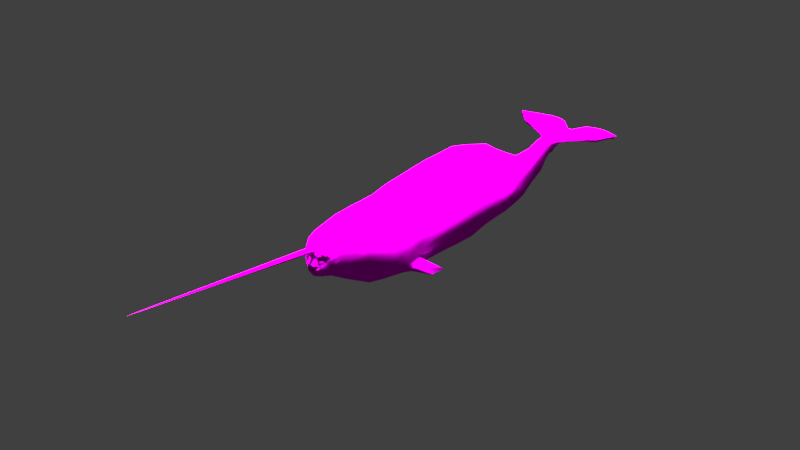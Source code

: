 # Source: narwhal_women_colored.blend  (saved by Blender 2.79.0; exported with 4.5.12 LTS)
import bpy
from mathutils import Matrix  # noqa: F401  (used for matrix-valued properties, if any)

bpy.ops.wm.read_factory_settings(use_empty=True)
scene = bpy.context.scene
scene.name = 'Scene'

# ---- collections
col_collection_3 = bpy.data.collections.new('Collection 3'); scene.collection.children.link(col_collection_3)
col_collection_6 = bpy.data.collections.new('Collection 6'); scene.collection.children.link(col_collection_6)

# ---- images (referenced by path relative to the original .blend; pixels are not part of the script)
import os
ASSET_DIR = os.environ.get("B2B_ASSET_DIR", "")  # directory of the original .blend (textures are referenced by path, not embedded)
HERE = os.path.dirname(os.path.abspath(__file__))  # packed textures are extracted next to this script under _unpacked/

def load_image(name, relpath, width, height, colorspace="sRGB"):
    """Load a texture the original file referenced (path relative to the .blend, or extracted next to this script)."""
    p = next((c for c in (os.path.join(HERE, relpath), os.path.join(ASSET_DIR, relpath)) if relpath and os.path.exists(c)), "")
    if p:
        img = bpy.data.images.load(p, check_existing=True)
        img.name = name
    else:  # same state as the original file: an image datablock whose file is absent (Cycles renders it pink)
        img = bpy.data.images.new(name, width, height)
        img.source = "FILE"
        img.filepath = "//" + (relpath or name)
    img.colorspace_settings.name = colorspace
    return img
img_narwhal_eyes_uv_colored_png = load_image('narwhal_eyes_uv_colored.png', 'narwhal_eyes_uv_colored.png', 1024, 1024, 'sRGB')
img_narwhal_full_body_color_uv_png = load_image('narwhal_full_body_COLOR_uv.png', 'narwhal_full_body_COLOR_uv.png', 1024, 1024, 'sRGB')

# ---- materials (node trees are filled in below, after node groups)
mat_material_001 = bpy.data.materials.new('Material.001')
mat_material_001.alpha_threshold = 0.0
mat_material_001.roughness = 0.5
mat_narwhal_face = bpy.data.materials.new('narwhal_face')
mat_narwhal_face.alpha_threshold = 0.0
mat_narwhal_face.roughness = 0.5

# ---- material node trees
mat_material_001.use_nodes = True; mat_material_001.node_tree.nodes.clear()
_N = mat_material_001.node_tree.nodes; _L = mat_material_001.node_tree.links
n0 = _N.new('ShaderNodeOutputMaterial'); n0.name = 'Material Output'; n0.location = (300, 300)
n1 = _N.new('ShaderNodeBsdfDiffuse'); n1.name = 'Diffuse BSDF'; n1.location = (10, 300)
n2 = _N.new('ShaderNodeTexImage'); n2.name = 'Image Texture'; n2.location = (-156, 293)
n2.width = 140
n2.image = img_narwhal_eyes_uv_colored_png
_L.new(n1.outputs[0], n0.inputs[0])
_L.new(n2.outputs[0], n1.inputs[0])
n0.is_active_output = True
mat_narwhal_face.use_nodes = True; mat_narwhal_face.node_tree.nodes.clear()
_N = mat_narwhal_face.node_tree.nodes; _L = mat_narwhal_face.node_tree.links
n0 = _N.new('ShaderNodeOutputMaterial'); n0.name = 'Material Output'; n0.location = (300, 300)
n1 = _N.new('ShaderNodeTexImage'); n1.name = 'Image Texture'; n1.location = (-171, 361)
n1.width = 140
n1.image = img_narwhal_full_body_color_uv_png
n2 = _N.new('ShaderNodeBsdfDiffuse'); n2.name = 'Diffuse BSDF'; n2.location = (68, 329)
_L.new(n1.outputs[0], n2.inputs[0])
_L.new(n2.outputs[0], n0.inputs[0])
n0.is_active_output = True

# ---- world
world_world = bpy.data.worlds.new('World'); scene.world = world_world
world_world.color = (0.05088, 0.05088, 0.05088)
world_world.use_sun_shadow = False
world_world.sun_shadow_jitter_overblur = 0.0
world_world.cycles.sampling_method = 'MANUAL'

# ---- lights
light_sun = bpy.data.lights.new('Sun', 'SUN')
light_sun.transmission_factor = 0.0
light_sun.angle = 0.4616
light_sun.energy = 30.7
light_sun.shadow_buffer_clip_start = 0.5
light_sun.shadow_soft_size = 0.235
light_sun.shadow_cascade_max_distance = 1000.0

# ---- meshes
me_plane_001 = bpy.data.meshes.new('Plane.001')
me_plane_001.from_pydata([(5.702, -49.21, -47.55), (5.518, -47.28, -47.48), (6.448, -46.46, -48.1), (6.337, -49.23, -47.5), (6.469, -48.31, -47.32), (6.546, -47.31, -47.4), (6.538, -46.6, -47.69), (6.929, -49.31, -47.59), (7.427, -48.45, -47.47), (7.504, -47.44, -47.55), (7.13, -46.68, -47.79), (7.251, -49.43, -47.79), (7.949, -48.63, -47.8), (8.025, -47.63, -47.88), (7.452, -46.8, -47.99), (7.181, -49.53, -48.03), (7.835, -48.8, -48.18), (7.912, -47.8, -48.26), (7.382, -46.9, -48.22), (6.2, -49.71, -47.85), (6.745, -49.59, -48.21), (7.13, -48.89, -48.47), (7.207, -47.89, -48.55), (6.946, -46.96, -48.4), (6.11, -49.57, -48.26), (6.102, -48.86, -48.55), (6.179, -47.86, -48.63), (6.311, -46.94, -48.45), (5.518, -49.49, -48.16), (5.144, -48.73, -48.4), (5.221, -47.72, -48.48), (5.719, -46.86, -48.36), (5.196, -49.37, -47.96), (4.623, -48.54, -48.07), (4.7, -47.54, -48.15), (5.397, -46.74, -48.16), (5.266, -49.27, -47.72), (4.736, -48.37, -47.69), (4.813, -47.37, -47.77), (5.467, -46.64, -47.92), (5.441, -48.28, -47.4), (5.903, -46.58, -47.74)], [], [(40, 0, 3, 4), (2, 41, 6), (1, 40, 4, 5), (0, 19, 3), (41, 1, 5, 6), (6, 5, 9, 10), (4, 3, 7, 8), (2, 6, 10), (5, 4, 8, 9), (3, 19, 7), (10, 9, 13, 14), (8, 7, 11, 12), (2, 10, 14), (9, 8, 12, 13), (7, 19, 11), (14, 13, 17, 18), (12, 11, 15, 16), (2, 14, 18), (13, 12, 16, 17), (11, 19, 15), (18, 17, 22, 23), (16, 15, 20, 21), (2, 18, 23), (17, 16, 21, 22), (15, 19, 20), (23, 22, 26, 27), (21, 20, 24, 25), (2, 23, 27), (22, 21, 25, 26), (20, 19, 24), (27, 26, 30, 31), (25, 24, 28, 29), (2, 27, 31), (26, 25, 29, 30), (24, 19, 28), (31, 30, 34, 35), (29, 28, 32, 33), (2, 31, 35), (30, 29, 33, 34), (28, 19, 32), (35, 34, 38, 39), (33, 32, 36, 37), (2, 35, 39), (34, 33, 37, 38), (32, 19, 36), (39, 38, 1, 41), (37, 36, 0, 40), (2, 39, 41), (38, 37, 40, 1), (36, 19, 0)])
me_plane_001.polygons.foreach_set('use_smooth', [True] * 50)
_uv = me_plane_001.uv_layers.new(name='face_uv')
_uv.uv.foreach_set('vector', [0.1855, 0.7563, 0.07461, 0.7423, 0.08677, 0.6652, 0.1927, 0.6335, 0.505, 0.7385, 0.428, 0.7496, 0.418, 0.671, 0.3157, 0.7596, 0.1855, 0.7563, 0.1927, 0.6335, 0.3116, 0.6363, 0.07461, 0.7423, 0.0001005, 0.7283, 0.08677, 0.6652, 0.428, 0.7496, 0.3157, 0.7596, 0.3116, 0.6363, 0.418, 0.671, 0.418, 0.671, 0.3116, 0.6363, 0.3114, 0.554, 0.4219, 0.6166, 0.1927, 0.6335, 0.08677, 0.6652, 0.08419, 0.6116, 0.1924, 0.5513, 0.505, 0.7385, 0.418, 0.671, 0.4219, 0.6166, 0.3116, 0.6363, 0.1927, 0.6335, 0.1924, 0.5513, 0.3114, 0.554, 0.08677, 0.6652, 0.0001005, 0.7283, 0.08419, 0.6116, 0.4219, 0.6166, 0.3114, 0.554, 0.3256, 0.5001, 0.4482, 0.5918, 0.1924, 0.5513, 0.08419, 0.6116, 0.06014, 0.5895, 0.1757, 0.5001, 0.505, 0.7385, 0.4219, 0.6166, 0.4482, 0.5918, 0.3114, 0.554, 0.1924, 0.5513, 0.1757, 0.5001, 0.3256, 0.5001, 0.08419, 0.6116, 0.0001005, 0.7283, 0.06014, 0.5895, 0.4601, 0.3966, 0.3293, 0.4999, 0.321, 0.3954, 0.4386, 0.334, 0.1642, 0.499, 0.03608, 0.3872, 0.06059, 0.3257, 0.1758, 0.3919, 0.505, 0.2385, 0.4601, 0.3966, 0.4386, 0.334, 0.3293, 0.4999, 0.1642, 0.499, 0.1758, 0.3919, 0.321, 0.3954, 0.03608, 0.3872, 0.0001005, 0.2283, 0.06059, 0.3257, 0.4386, 0.334, 0.321, 0.3954, 0.3157, 0.2596, 0.428, 0.2496, 0.1758, 0.3919, 0.06059, 0.3257, 0.07461, 0.2423, 0.1855, 0.2563, 0.505, 0.2385, 0.4386, 0.334, 0.428, 0.2496, 0.321, 0.3954, 0.1758, 0.3919, 0.1855, 0.2563, 0.3157, 0.2596, 0.06059, 0.3257, 0.0001005, 0.2283, 0.07461, 0.2423, 0.428, 0.2496, 0.3157, 0.2596, 0.3116, 0.1363, 0.418, 0.171, 0.1855, 0.2563, 0.07461, 0.2423, 0.08677, 0.1652, 0.1927, 0.1335, 0.505, 0.2385, 0.428, 0.2496, 0.418, 0.171, 0.3157, 0.2596, 0.1855, 0.2563, 0.1927, 0.1335, 0.3116, 0.1363, 0.07461, 0.2423, 0.0001005, 0.2283, 0.08677, 0.1652, 0.418, 0.171, 0.3116, 0.1363, 0.3114, 0.05399, 0.4219, 0.1166, 0.1927, 0.1335, 0.08677, 0.1652, 0.08419, 0.1116, 0.1924, 0.05127, 0.505, 0.2385, 0.418, 0.171, 0.4219, 0.1166, 0.3116, 0.1363, 0.1927, 0.1335, 0.1924, 0.05127, 0.3114, 0.05399, 0.08677, 0.1652, 0.0001005, 0.2283, 0.08419, 0.1116, 0.4219, 0.1166, 0.3114, 0.05399, 0.3256, 0.0001008, 0.4482, 0.09183, 0.1924, 0.05127, 0.08419, 0.1116, 0.06014, 0.08948, 0.1757, 0.0001005, 0.505, 0.2385, 0.4219, 0.1166, 0.4482, 0.09183, 0.3114, 0.05399, 0.1924, 0.05127, 0.1757, 0.0001005, 0.3256, 0.0001008, 0.08419, 0.1116, 0.0001005, 0.2283, 0.06014, 0.08948, 0.4601, 0.8966, 0.3293, 0.9999, 0.321, 0.8954, 0.4386, 0.834, 0.1642, 0.999, 0.03608, 0.8872, 0.0606, 0.8257, 0.1758, 0.8919, 0.505, 0.7385, 0.4601, 0.8966, 0.4386, 0.834, 0.3293, 0.9999, 0.1642, 0.999, 0.1758, 0.8919, 0.321, 0.8954, 0.03608, 0.8872, 0.0001005, 0.7283, 0.0606, 0.8257, 0.4386, 0.834, 0.321, 0.8954, 0.3157, 0.7596, 0.428, 0.7496, 0.1758, 0.8919, 0.0606, 0.8257, 0.07461, 0.7423, 0.1855, 0.7563, 0.505, 0.7385, 0.4386, 0.834, 0.428, 0.7496, 0.321, 0.8954, 0.1758, 0.8919, 0.1855, 0.7563, 0.3157, 0.7596, 0.0606, 0.8257, 0.0001005, 0.7283, 0.07461, 0.7423])
_uv.active_render = True
_uv = me_plane_001.uv_layers.new(name='UVMap')
_uv.uv.foreach_set('vector', [0.0, 0.0, 0.0, 0.0, 0.0, 0.0, 0.0, 0.0, 0.0, 0.0, 0.0, 0.0, 0.0, 0.0, 0.0, 0.0, 0.0, 0.0, 0.0, 0.0, 0.0, 0.0, 0.0, 0.0, 0.0, 0.0, 0.0, 0.0, 0.0, 0.0, 0.0, 0.0, 0.0, 0.0, 0.0, 0.0, 0.0, 0.0, 0.0, 0.0, 0.0, 0.0, 0.0, 0.0, 0.0, 0.0, 0.0, 0.0, 0.0, 0.0, 0.0, 0.0, 0.0, 0.0, 0.0, 0.0, 0.0, 0.0, 0.0, 0.0, 0.0, 0.0, 0.0, 0.0, 0.0, 0.0, 0.0, 0.0, 0.0, 0.0, 0.0, 0.0, 0.0, 0.0, 0.0, 0.0, 0.0, 0.0, 0.0, 0.0, 0.0, 0.0, 0.0, 0.0, 0.0, 0.0, 0.0, 0.0, 0.0, 0.0, 0.0, 0.0, 0.0, 0.0, 0.0, 0.0, 0.0, 0.0, 0.0, 0.0, 0.0, 0.0, 0.0, 0.0, 0.0, 0.0, 0.0, 0.0, 0.0, 0.0, 0.0, 0.0, 0.0, 0.0, 0.0, 0.0, 0.0, 0.0, 0.0, 0.0, 0.0, 0.0, 0.0, 0.0, 0.0, 0.0, 0.0, 0.0, 0.0, 0.0, 0.0, 0.0, 0.0, 0.0, 0.0, 0.0, 0.0, 0.0, 0.0, 0.0, 0.0, 0.0, 0.0, 0.0, 0.0, 0.0, 0.0, 0.0, 0.0, 0.0, 0.0, 0.0, 0.0, 0.0, 0.0, 0.0, 0.0, 0.0, 0.0, 0.0, 0.0, 0.0, 0.0, 0.0, 0.0, 0.0, 0.0, 0.0, 0.0, 0.0, 0.0, 0.0, 0.0, 0.0, 0.0, 0.0, 0.0, 0.0, 0.0, 0.0, 0.0, 0.0, 0.0, 0.0, 0.0, 0.0, 0.0, 0.0, 0.0, 0.0, 0.0, 0.0, 0.0, 0.0, 0.0, 0.0, 0.0, 0.0, 0.0, 0.0, 0.0, 0.0, 0.0, 0.0, 0.0, 0.0, 0.0, 0.0, 0.0, 0.0, 0.0, 0.0, 0.0, 0.0, 0.0, 0.0, 0.0, 0.0, 0.0, 0.0, 0.0, 0.0, 0.0, 0.0, 0.0, 0.0, 0.0, 0.0, 0.0, 0.0, 0.0, 0.0, 0.0, 0.0, 0.0, 0.0, 0.0, 0.0, 0.0, 0.0, 0.0, 0.0, 0.0, 0.0, 0.0, 0.0, 0.0, 0.0, 0.0, 0.0, 0.0, 0.0, 0.0, 0.0, 0.0, 0.0, 0.0, 0.0, 0.0, 0.0, 0.0, 0.0, 0.0, 0.0, 0.0, 0.0, 0.0, 0.0, 0.0, 0.0, 0.0, 0.0, 0.0, 0.0, 0.0, 0.0, 0.0, 0.0, 0.0, 0.0, 0.0, 0.0, 0.0, 0.0, 0.0, 0.0, 0.0, 0.0, 0.0, 0.0, 0.0, 0.0, 0.0, 0.0, 0.0, 0.0, 0.0, 0.0, 0.0, 0.0, 0.0, 0.0, 0.0, 0.0, 0.0, 0.0, 0.0, 0.0, 0.0, 0.0, 0.0, 0.0, 0.0, 0.0, 0.0, 0.0, 0.0, 0.0, 0.0, 0.0, 0.0, 0.0, 0.0, 0.0, 0.0, 0.0, 0.0, 0.0, 0.0, 0.0, 0.0, 0.0, 0.0, 0.0, 0.0, 0.0, 0.0, 0.0, 0.0, 0.0, 0.0, 0.0, 0.0, 0.0, 0.0, 0.0, 0.0, 0.0, 0.0, 0.0, 0.0, 0.0, 0.0, 0.0, 0.0, 0.0, 0.0, 0.0, 0.0, 0.0])
me_plane_001.materials.append(mat_material_001)
me_plane_001.use_remesh_preserve_volume = False
me_plane_001.use_remesh_preserve_attributes = False
me_plane_001.use_mirror_vertex_groups = False
me_plane_001.update()
me_plane = bpy.data.meshes.new('Plane')
me_plane.from_pydata([(19.8, 16.35, 16.1), (0.0, -22.72, -50.2), (0.0, -38.88, -106.5), (0.0, 31.03, 2.741), (0.0, -13.2, 55.34), (0.0, 3.991, 55.33), (0.0, -9.632, 45.4), (0.0, 21.52, 45.88), (0.0, -8.477, 38.89), (0.0, 26.14, 39.51), (0.0, -14.1, 34.45), (0.0, 27.74, 34.93), (0.0, -23.7, 27.45), (0.0, 30.3, 28.05), (0.0, -32.22, 22.08), (0.0, -36.16, 16.2), (0.0, 30.97, 16.14), (0.0, -38.7, 9.681), (0.0, 31.35, 9.552), (0.0, -40.39, -2.752), (0.0, 31.45, -2.991), (0.0, -35.77, -21.63), (0.0, 29.34, -18.65), (0.0, -34.7, -26.1), (0.0, 29.05, -23.87), (0.0, -33.02, -29.68), (0.0, 26.04, -29.67), (0.0, -34.49, -37.23), (0.0, 14.74, -37.69), (0.0, -29.54, -46.16), (0.0, 1.585, -46.37), (0.0, -4.182, -50.82), (0.0, -10.83, -51.76), (0.0, -16.1, -50.58), (0.0, 0.4221, -47.44), (0.0, -25.23, -49.34), (0.0, -14.63, -50.73), (0.0, -1.337, -49.71), (0.0, -5.385, -51.04), (0.0, -7.707, -51.23), (0.0, -6.447, -51.01), (0.0, -7.028, -51.1), (0.0, -1.483, -50.24), (0.0, -1.865, -50.58), (0.0, -2.986, -50.78), (0.0, -11.55, -51.66), (0.0, -10.35, -51.69), (0.0, -5.297, -50.92), (0.0, -4.753, -50.81), (0.0, -7.927, -51.25), (0.0, -9.325, -51.09), (0.0, -17.25, -50.71), (0.0, -39.56, 2.78), (0.0, -18.64, -50.59), (1.808, -21.95, -50.06), (9.85, -33.75, -16.68), (0.0, -38.61, -16.82), (3.989, -36.94, -16.78), (25.93, 6.872, -15.44), (19.77, 15.77, -15.18), (14.2, 25.08, 2.767), (19.6, 13.98, 2.713), (7.214, -38.71, 2.796), (26.37, -0.2315, 2.865), (12.97, -34.2, 2.784), (25.12, -7.857, 2.848), (16.44, -30.08, 2.775), (22.98, -14.96, 2.857), (18.97, -23.55, 2.808), (25.04, 7.345, 2.77), (1.688, -12.89, 55.33), (3.165, -12.53, 55.33), (4.008, -11.16, 55.33), (3.504, -2.298, 55.32), (4.892, -7.556, 55.32), (4.879, -5.603, 55.32), (4.66, -9.734, 55.33), (2.859, 2.275, 55.32), (3.455, -0.7554, 55.32), (4.131, -2.658, 55.32), (1.824, -7.596, 45.56), (3.622, -6.273, 45.72), (4.809, -4.116, 45.82), (5.961, 7.26, 45.85), (6.642, -1.537, 45.99), (6.566, 1.037, 45.98), (6.059, -2.818, 45.85), (3.262, 18.66, 45.92), (4.736, 11.83, 45.84), (6.744, 4.067, 46.05), (3.437, -7.118, 39.06), (5.9, -4.83, 39.22), (6.979, -2.893, 39.04), (7.956, 11.86, 39.59), (8.977, 1.698, 39.54), (8.874, 4.948, 39.69), (8.209, 0.05768, 39.38), (6.289, 23.35, 39.68), (7.722, 15.47, 39.57), (8.664, 7.426, 39.65), (4.74, -12.14, 34.68), (7.916, -9.833, 34.69), (9.031, -6.237, 34.46), (10.56, 13.65, 35.09), (10.23, 1.853, 34.97), (10.48, 5.254, 35.03), (9.599, -2.385, 34.6), (8.522, 23.59, 35.18), (10.24, 17.52, 35.16), (10.67, 9.324, 35.06), (5.87, -21.39, 27.69), (8.896, -18.4, 27.66), (11.99, -14.51, 27.68), (16.35, 10.44, 28.33), (14.4, -3.446, 28.17), (15.29, 1.358, 28.19), (13.2, -9.434, 27.87), (10.14, 24.78, 28.32), (14.51, 17.56, 28.35), (16.61, 6.877, 28.28), (7.23, -29.69, 22.25), (11.28, -26.39, 22.11), (13.63, -21.95, 22.06), (19.78, 9.951, 22.93), (17.35, -8.527, 22.64), (19.17, -2.865, 22.66), (15.22, -15.78, 22.27), (11.3, 24.23, 22.84), (16.69, 18.19, 23.2), (20.92, 3.787, 22.75), (7.255, -34.59, 16.22), (12.61, -30.73, 16.1), (15.94, -26.34, 16.02), (23.21, 8.793, 16.06), (20.11, -11.78, 16.13), (22.26, -5.685, 16.08), (17.76, -19.72, 16.06), (13.03, 23.87, 16.14), (23.9, 1.214, 16.06), (8.419, -38.16, 9.72), (13.25, -33.28, 9.638), (17.13, -29.03, 9.584), (23.89, 8.082, 9.583), (22.84, -13.81, 9.654), (24.78, -6.931, 9.595), (19.43, -22.37, 9.605), (13.51, 26.3, 9.594), (19.58, 15.04, 9.623), (25.7, 0.4149, 9.588), (6.254, -39.36, -2.725), (11.73, -35.41, -2.72), (14.68, -31.46, -2.734), (25.35, 8.124, -3.0), (22.24, -16.62, -2.847), (24.73, -9.64, -2.898), (17.47, -25.07, -2.765), (14.24, 24.0, -3.065), (20.2, 16.67, -3.034), (26.93, -1.874, -2.917), (3.079, -33.42, -21.52), (8.311, -30.9, -21.59), (15.34, -27.24, -21.6), (24.09, 7.229, -20.24), (24.08, -14.41, -21.14), (25.42, -7.955, -20.9), (18.54, -21.62, -21.38), (11.06, 24.77, -18.93), (17.8, 16.46, -19.67), (26.18, 0.3061, -20.5), (2.332, -32.51, -26.03), (9.144, -30.03, -25.94), (16.21, -26.46, -25.82), (25.25, 8.744, -24.65), (24.1, -13.92, -25.4), (25.47, -8.118, -25.2), (19.68, -20.95, -25.64), (7.543, 25.08, -24.02), (19.92, 17.47, -24.35), (26.6, -1.039, -24.95), (2.187, -32.69, -29.68), (8.553, -30.49, -29.67), (15.08, -27.26, -29.67), (23.59, 3.898, -29.67), (21.21, -15.55, -29.69), (22.28, -10.12, -29.68), (17.95, -22.13, -29.68), (12.58, 19.2, -29.7), (21.25, 9.382, -29.69), (24.05, -3.87, -29.67), (1.92, -33.09, -37.25), (7.238, -31.23, -37.29), (12.05, -28.61, -37.38), (19.88, -8.201, -37.88), (17.73, -19.41, -37.64), (19.58, -15.69, -37.75), (15.63, -24.01, -37.54), (11.22, 6.514, -38.07), (19.11, -1.746, -37.98), (20.44, -12.93, -37.81), (5.198, -28.45, -46.15), (7.264, -28.37, -46.06), (9.568, -26.44, -45.93), (12.98, -7.445, -45.3), (8.592, -2.768, -45.47), (12.67, -17.17, -45.11), (4.127, -7.767, -51.0), (3.619, -7.073, -50.96), (4.083, -7.926, -50.89), (4.725, -6.362, -50.42), (4.87, -6.324, -50.41), (4.272, -6.747, -50.71), (1.902, -19.46, -50.53), (7.84, -8.608, -50.08), (12.16, -11.21, -46.84), (9.771, -10.76, -49.21), (12.03, -11.64, -47.61), (5.28, -7.375, -50.43), (5.455, -7.421, -50.41), (4.841, -7.03, -50.62), (12.89, -15.25, -45.05), (10.07, -11.25, -48.54), (8.774, -9.335, -49.91), (6.699, -7.838, -50.12), (9.023, -15.82, -49.18), (8.966, -15.58, -49.08), (4.954, 0.7316, -46.15), (11.79, -17.82, -47.36), (11.3, -20.53, -47.72), (10.81, -17.35, -48.79), (11.49, -16.35, -48.33), (9.744, -15.4, -49.27), (9.73, -15.68, -49.39), (7.911, -15.22, -49.48), (7.904, -15.18, -49.48), (8.66, -15.3, -49.42), (8.716, -15.19, -49.4), (4.31, -15.28, -50.6), (8.919, -15.38, -49.0), (9.09, -16.11, -49.3), (9.047, -14.7, -48.96), (6.232, -16.86, -50.4), (8.072, -17.02, -49.84), (8.723, -13.14, -49.6), (5.812, -12.88, -50.42), (4.547, -14.06, -50.57), (5.076, -16.46, -50.83), (5.264, -4.514, -50.24), (6.915, -5.862, -49.89), (8.174, -7.358, -49.88), (6.739, -9.385, -50.29), (3.262, -10.74, -51.67), (4.362, -10.49, -50.91), (4.75, -9.664, -50.44), (3.468, -15.98, -50.48), (5.186, -14.98, -50.28), (4.782, -14.98, -50.51), (2.971, -16.08, -50.51), (5.621, -0.05657, -47.29), (11.61, -23.08, -45.65), (12.19, -19.84, -45.35), (12.68, -12.02, -45.08), (12.37, -13.98, -46.93), (12.2, -15.6, -47.06), (11.87, -15.49, -48.34), (9.473, -23.7, -48.19), (7.526, -24.89, -48.92), (4.473, -25.1, -49.28), (2.339, -20.74, -50.35), (9.34, -19.13, -49.14), (7.859, -19.61, -49.85), (5.62, -20.09, -50.15), (6.151, -2.529, -48.84), (8.387, -4.499, -47.31), (12.0, -7.634, -47.26), (12.13, -14.25, -48.11), (7.898, -15.14, -49.48), (9.755, -15.17, -49.17), (8.778, -15.04, -49.39), (5.736, -7.206, -50.27), (5.056, -7.579, -50.65), (3.97, -5.558, -50.77), (3.407, -7.886, -51.16), (4.118, -7.083, -50.88), (5.022, -6.971, -50.54), (3.522, -6.522, -50.88), (3.121, -7.063, -51.05), (8.466, -3.436, -46.81), (11.94, -7.429, -46.78), (6.54, -2.423, -49.44), (8.636, -4.928, -47.75), (10.06, -7.665, -47.86), (6.327, -2.95, -49.89), (7.664, -4.894, -48.71), (9.507, -7.536, -48.78), (5.774, -3.64, -50.17), (7.34, -5.482, -49.64), (9.016, -7.478, -49.62), (7.854, -10.25, -50.06), (6.054, -15.85, -50.11), (7.206, -15.85, -49.88), (7.919, -15.28, -49.48), (7.877, -15.0, -49.49), (5.092, -14.66, -50.3), (5.317, -15.24, -50.24), (6.152, -14.12, -50.08), (7.288, -14.28, -49.8), (6.077, -17.55, -50.31), (5.966, -16.06, -50.22), (8.388, -17.08, -49.97), (7.471, -16.16, -49.91), (9.715, -16.38, -49.58), (8.532, -15.42, -49.46), (9.86, -14.39, -49.14), (8.786, -14.76, -49.43), (9.308, -11.58, -49.76), (7.729, -13.7, -49.88), (4.962, -11.94, -50.29), (6.141, -13.82, -50.27), (5.022, -15.79, -50.35), (4.878, -14.53, -50.41), (3.735, -17.31, -50.46), (2.923, -17.29, -50.65), (3.384, -14.46, -50.36), (3.004, -14.52, -50.56), (3.961, -11.68, -50.71), (4.212, -9.854, -50.87), (4.796, -11.12, -50.35), (3.214, -11.46, -51.49), (3.272, -10.26, -51.5), (4.023, -5.444, -50.76), (4.713, -5.127, -50.32), (6.444, -6.362, -50.1), (5.962, -7.241, -50.25), (7.155, -7.267, -50.03), (6.134, -8.827, -50.4), (5.079, -7.713, -50.68), (4.662, -9.262, -50.53), (3.487, -7.983, -51.16), (3.098, -9.268, -50.99), (0.0, -13.52, 56.98), (4.344, -2.784, 56.93), (3.674, -0.3635, 56.96), (3.011, 2.068, 56.95), (4.923, -9.811, 56.98), (6.98, -5.393, 57.15), (6.756, -7.481, 57.19), (3.892, -2.048, 56.94), (4.225, -11.33, 56.97), (3.323, -12.81, 56.97), (1.232, -13.19, 56.99), (0.0, 16.5, 50.77), (3.187, 13.03, 50.77), (3.962, 6.787, 50.78), (4.186, 4.846, 50.76), (4.785, 1.274, 50.76), (5.396, -2.399, 50.74), (4.83, -5.797, 50.71), (4.539, -7.618, 50.7), (3.808, -9.268, 50.66), (3.123, -10.05, 50.65), (2.212, -11.17, 50.65), (0.0, -11.96, 50.64), (0.0, 3.712, 56.95), (14.92, -7.5, 60.14), (0.0, 8.298, 53.77), (2.478, 5.932, 53.81), (3.17, 1.715, 53.81), (3.287, -0.4384, 53.83), (3.935, -1.434, 53.86), (4.603, -4.779, 53.86), (3.855, -7.207, 54.26), (4.135, -9.492, 53.82), (3.421, -11.07, 53.87), (2.595, -12.34, 53.87), (1.74, -12.96, 53.85), (0.0, -13.44, 53.82), (0.0, -13.42, 60.11), (7.17, -6.287, 60.13), (3.559, -5.103, 60.13), (15.29, -10.95, 60.2), (22.01, -8.808, 60.13), (22.05, -9.974, 60.13), (9.871, -7.131, 60.25), (9.212, -11.79, 60.41), (5.426, -12.56, 60.05), (1.699, -13.4, 60.22), (0.0, -4.243, 60.13), (9.936, -10.79, 58.82), (13.67, -8.616, 58.78), (0.0, -14.07, 58.82), (1.705, -13.14, 58.82), (9.15, -6.183, 58.79), (7.893, -5.801, 58.8), (6.808, -4.929, 58.81), (13.78, -7.534, 58.8), (3.974, -3.732, 58.82), (0.0, -2.817, 58.8), (5.246, -12.27, 58.82), (6.424, -11.77, 58.82), (25.11, -8.197, 62.32), (0.0, -12.82, 62.34), (11.44, -5.582, 62.32), (7.06, -5.176, 62.3), (24.77, -12.1, 62.4), (35.53, -9.645, 62.3), (36.2, -13.47, 62.41), (18.14, -7.407, 62.31), (14.45, -11.98, 62.6), (7.003, -12.26, 62.34), (2.612, -12.73, 62.29), (0.0, -3.546, 62.32), (35.94, -12.03, 65.42), (0.0, -6.875, 66.14), (17.43, -6.26, 65.54), (8.115, -3.043, 65.01), (33.76, -12.71, 65.89), (45.45, -12.6, 65.79), (45.25, -14.76, 66.15), (26.8, -9.805, 65.55), (23.33, -10.57, 66.17), (9.942, -8.491, 66.09), (2.674, -7.553, 66.11), (0.0, -5.836, 65.91), (24.02, -16.24, -16.14), (23.95, 16.75, -22.79), (27.82, 19.88, -14.49), (27.21, 13.37, -22.3), (26.23, 13.53, -17.49), (33.13, 21.74, -13.53), (35.83, 20.53, -14.11), (33.04, 20.91, -18.64), (35.51, 19.09, -19.15), (26.18, -9.549, -15.94), (18.41, -24.02, -16.39), (27.88, -1.557, -15.7), (0.0, 29.64, -14.79), (12.89, 23.62, -14.95), (15.14, -30.0, -16.57), (0.0, 29.74, 22.5), (14.96, -19.62, -41.5), (0.0, -32.01, -41.69), (13.62, -23.55, -41.59), (10.81, -27.52, -41.65), (16.13, -16.43, -41.43), (2.477, 7.736, -41.92), (3.559, -30.77, -41.7), (16.66, -14.09, -41.43), (9.906, 1.873, -41.77), (16.05, -4.596, -41.64), (7.251, -29.8, -41.68), (16.28, -10.11, -41.48), (34.95, -9.546, 68.31), (0.0, -7.634, 68.41), (20.35, -7.535, 68.37), (3.628, -6.02, 68.45), (32.09, -10.34, 68.38), (42.2, -8.774, 68.34), (45.58, -12.07, 68.92), (27.8, -9.028, 68.31), (23.69, -10.05, 68.4), (11.27, -8.485, 68.39), (1.862, -7.394, 68.65), (0.0, -7.12, 68.14), (28.62, -9.35, 72.54), (19.55, -8.1, 72.83), (13.91, -7.218, 71.71), (26.85, -9.843, 72.59), (33.13, -8.87, 71.71), (33.18, -10.21, 71.73), (24.18, -9.028, 72.82), (23.12, -9.663, 72.87), (17.7, -9.362, 72.85), (10.87, -9.548, 71.68)], [], [(267, 54, 266, 270), (0, 133, 123, 128), (127, 137, 0, 128), (142, 133, 0, 147), (0, 137, 146, 147), (53, 1, 54, 267, 211), (54, 1, 2), (267, 54, 2), (211, 267, 2), (53, 211, 2), (53, 2, 1), (164, 163, 423, 432), (161, 160, 55, 437), (168, 164, 432, 434), (165, 161, 437, 433), (166, 167, 59, 436), (160, 159, 57, 55), (22, 166, 436, 435), (167, 162, 58, 59), (158, 154, 65, 63), (151, 150, 64, 66), (154, 153, 67, 65), (364, 365, 77, 5), (365, 366, 78, 77), (367, 73, 78, 366), (368, 79, 73, 367), (368, 369, 75, 79), (369, 370, 74, 75), (370, 371, 76, 74), (371, 372, 72, 76), (372, 373, 71, 72), (373, 374, 70, 71), (374, 375, 4, 70), (150, 149, 62, 64), (159, 21, 56, 57), (186, 187, 177, 176), (155, 151, 66, 68), (153, 155, 68, 67), (149, 19, 52, 62), (152, 158, 63, 69), (20, 156, 60, 3), (74, 76, 343, 345), (78, 73, 346, 341), (77, 78, 341, 342), (71, 70, 349, 348), (79, 75, 344, 340), (76, 72, 347, 343), (98, 93, 83, 88), (90, 8, 6, 80), (93, 99, 89, 83), (94, 96, 86, 84), (95, 94, 84, 85), (92, 91, 81, 82), (99, 95, 85, 89), (96, 92, 82, 86), (97, 98, 88, 87), (91, 90, 80, 81), (9, 97, 87, 7), (107, 108, 98, 97), (101, 100, 90, 91), (11, 107, 97, 9), (108, 103, 93, 98), (100, 10, 8, 90), (103, 109, 99, 93), (104, 106, 96, 94), (105, 104, 94, 95), (102, 101, 91, 92), (109, 105, 95, 99), (106, 102, 92, 96), (114, 116, 106, 104), (115, 114, 104, 105), (112, 111, 101, 102), (119, 115, 105, 109), (116, 112, 102, 106), (117, 118, 108, 107), (111, 110, 100, 101), (13, 117, 107, 11), (118, 113, 103, 108), (110, 12, 10, 100), (113, 119, 109, 103), (128, 123, 113, 118), (120, 14, 12, 110), (123, 129, 119, 113), (124, 126, 116, 114), (125, 124, 114, 115), (122, 121, 111, 112), (129, 125, 115, 119), (126, 122, 112, 116), (127, 128, 118, 117), (121, 120, 110, 111), (134, 136, 126, 124), (135, 134, 124, 125), (132, 131, 121, 122), (138, 135, 125, 129), (136, 132, 122, 126), (131, 130, 120, 121), (130, 15, 14, 120), (133, 138, 129, 123), (18, 146, 137, 16), (139, 17, 15, 130), (142, 148, 138, 133), (143, 145, 136, 134), (144, 143, 134, 135), (141, 140, 131, 132), (148, 144, 135, 138), (145, 141, 132, 136), (140, 139, 130, 131), (68, 66, 141, 145), (60, 61, 147, 146), (64, 62, 139, 140), (3, 60, 146, 18), (61, 69, 142, 147), (62, 52, 17, 139), (69, 63, 148, 142), (67, 68, 145, 143), (65, 67, 143, 144), (66, 64, 140, 141), (63, 65, 144, 148), (58, 434, 158, 152), (423, 433, 155, 153), (432, 423, 153, 154), (437, 55, 150, 151), (434, 432, 154, 158), (433, 437, 151, 155), (436, 59, 157, 156), (55, 57, 149, 150), (435, 436, 156, 20), (59, 58, 152, 157), (57, 56, 19, 149), (24, 176, 166, 22), (156, 157, 61, 60), (169, 23, 21, 159), (172, 178, 168, 162), (173, 175, 165, 163), (174, 173, 163, 164), (171, 170, 160, 161), (178, 174, 164, 168), (175, 171, 161, 165), (176, 177, 167, 166), (170, 169, 159, 160), (180, 179, 169, 170), (26, 186, 176, 24), (187, 182, 172, 177), (179, 25, 23, 169), (182, 188, 178, 172), (183, 185, 175, 173), (184, 183, 173, 174), (181, 180, 170, 171), (188, 184, 174, 178), (185, 181, 171, 175), (157, 152, 69, 61), (28, 196, 186, 26), (197, 192, 182, 187), (192, 198, 188, 182), (193, 195, 185, 183), (198, 194, 184, 188), (189, 27, 25, 179), (191, 190, 180, 181), (195, 191, 181, 185), (190, 189, 179, 180), (196, 197, 187, 186), (194, 193, 183, 184), (444, 447, 196, 28), (439, 441, 195, 193), (443, 439, 193, 194), (450, 446, 198, 192), (442, 449, 190, 191), (441, 442, 191, 195), (447, 448, 197, 196), (448, 450, 192, 197), (445, 440, 27, 189), (449, 445, 189, 190), (28, 30, 225, 444), (446, 443, 194, 198), (227, 264, 201, 258), (205, 206, 285, 281), (279, 205, 207, 335), (279, 282, 206, 205), (332, 333, 331, 209), (329, 209, 331, 330), (209, 208, 278, 332), (210, 283, 278, 208), (211, 321, 51, 53), (320, 321, 211, 267), (335, 334, 222, 217), (296, 221, 214, 293), (249, 212, 222, 334), (287, 273, 215, 213), (279, 335, 217, 216), (282, 279, 216, 218), (290, 220, 215, 273), (314, 312, 220, 214), (297, 221, 212, 249), (233, 232, 234, 235), (275, 233, 235, 277), (224, 235, 234, 223), (237, 277, 235, 224), (230, 231, 228, 229), (276, 230, 229, 263), (226, 229, 228, 227), (262, 263, 229, 226), (213, 261, 219, 260), (286, 287, 202, 203), (230, 224, 223, 231), (276, 237, 224, 230), (322, 253, 236, 244), (322, 244, 243, 316), (316, 243, 242, 314), (314, 242, 239, 312), (310, 238, 241, 308), (320, 306, 240, 245), (231, 223, 238, 310), (312, 239, 237, 276), (308, 241, 240, 306), (255, 236, 245, 318), (253, 256, 321, 320), (236, 253, 320, 245), (336, 252, 249, 334), (328, 46, 32, 250), (333, 248, 247, 331), (331, 247, 246, 330), (328, 250, 251, 325), (221, 296, 248, 212), (294, 44, 31, 246), (324, 326, 252, 251), (256, 323, 36, 33), (51, 321, 256, 33), (303, 254, 255, 318), (34, 257, 225, 30), (287, 213, 260, 202), (37, 271, 257, 34), (265, 266, 199, 200), (262, 226, 259, 204), (274, 263, 262, 261), (227, 228, 268, 264), (263, 274, 312, 276), (231, 310, 268, 228), (264, 265, 200, 201), (199, 266, 35, 29), (226, 227, 258, 259), (54, 1, 35, 266), (257, 286, 203, 225), (269, 270, 266, 265), (268, 269, 265, 264), (323, 327, 45, 36), (241, 309, 307, 240), (310, 308, 269, 268), (306, 320, 267, 270), (308, 306, 270, 269), (251, 252, 336, 325), (214, 220, 290, 293), (220, 312, 274, 215), (288, 289, 272, 271), (42, 288, 271, 37), (289, 290, 273, 272), (239, 313, 277, 237), (223, 234, 311, 238), (301, 275, 277, 313), (338, 50, 46, 328), (336, 338, 328, 325), (329, 47, 38, 280), (207, 205, 281, 337), (218, 216, 278, 283), (280, 284, 210, 208), (329, 280, 208, 209), (216, 217, 332, 278), (280, 38, 40, 284), (49, 337, 281, 39), (272, 273, 287, 286), (261, 262, 204, 219), (272, 286, 257, 271), (213, 215, 274, 261), (292, 293, 290, 289), (43, 291, 288, 42), (291, 292, 289, 288), (294, 295, 292, 291), (295, 296, 293, 292), (44, 294, 291, 43), (314, 297, 326, 316), (246, 31, 48, 330), (212, 248, 333, 222), (250, 327, 324, 251), (247, 295, 294, 246), (248, 296, 295, 247), (324, 322, 316, 326), (317, 319, 302, 304), (307, 309, 299, 298), (318, 307, 298, 303), (313, 315, 305, 301), (309, 311, 300, 299), (315, 317, 304, 305), (245, 240, 307, 318), (221, 297, 314, 214), (319, 255, 254, 302), (238, 311, 309, 241), (232, 300, 311, 234), (242, 315, 313, 239), (243, 317, 315, 242), (244, 319, 317, 243), (244, 236, 255, 319), (322, 323, 256, 253), (324, 327, 323, 322), (250, 32, 45, 327), (338, 337, 49, 50), (252, 326, 297, 249), (329, 330, 48, 47), (217, 222, 333, 332), (207, 336, 334, 335), (337, 338, 336, 207), (39, 281, 285, 41), (70, 4, 339, 349), (73, 79, 340, 346), (75, 74, 345, 344), (72, 71, 348, 347), (5, 77, 342, 362), (80, 6, 361, 360), (81, 80, 360, 359), (82, 81, 359, 358), (86, 82, 358, 357), (84, 86, 357, 356), (85, 84, 356, 355), (89, 85, 355, 354), (89, 354, 353, 83), (83, 353, 352, 88), (87, 88, 352, 351), (7, 87, 351, 350), (360, 361, 375, 374), (359, 360, 374, 373), (358, 359, 373, 372), (357, 358, 372, 371), (356, 357, 371, 370), (355, 356, 370, 369), (354, 355, 369, 368), (354, 368, 367, 353), (353, 367, 366, 352), (351, 352, 366, 365), (350, 351, 365, 364), (388, 387, 379, 381), (390, 389, 376, 385), (392, 391, 363, 382), (393, 392, 382, 377), (391, 394, 380, 363), (396, 395, 378, 386), (398, 397, 384, 383), (394, 388, 381, 380), (387, 398, 383, 379), (395, 393, 377, 378), (397, 390, 385, 384), (348, 349, 390, 397), (342, 341, 393, 395), (343, 347, 398, 387), (344, 345, 388, 394), (347, 348, 397, 398), (362, 342, 395, 396), (340, 344, 394, 391), (341, 346, 392, 393), (346, 340, 391, 392), (349, 339, 389, 390), (345, 343, 387, 388), (384, 385, 409, 408), (378, 377, 401, 402), (382, 363, 399, 406), (363, 380, 404, 399), (379, 383, 407, 403), (383, 384, 408, 407), (377, 382, 406, 401), (380, 381, 405, 404), (385, 376, 400, 409), (381, 379, 403, 405), (386, 378, 402, 410), (410, 402, 414, 422), (401, 406, 418, 413), (404, 405, 417, 416), (405, 403, 415, 417), (409, 400, 412, 421), (399, 404, 416, 411), (408, 409, 421, 420), (402, 401, 413, 414), (403, 407, 419, 415), (406, 399, 411, 418), (407, 408, 420, 419), (172, 162, 427, 426), (162, 167, 425, 427), (167, 177, 424, 425), (177, 172, 426, 424), (424, 426, 431, 430), (425, 424, 430, 428), (427, 425, 428, 429), (430, 431, 429, 428), (426, 427, 429, 431), (163, 165, 433, 423), (162, 168, 434, 58), (127, 117, 13, 438), (137, 127, 438, 16), (219, 204, 443, 446), (200, 199, 445, 449), (199, 29, 440, 445), (202, 260, 450, 448), (203, 202, 448, 447), (258, 201, 442, 441), (201, 200, 449, 442), (260, 219, 446, 450), (204, 259, 439, 443), (259, 258, 441, 439), (225, 203, 447, 444), (418, 411, 451, 458), (419, 420, 460, 459), (422, 414, 454, 462), (413, 418, 458, 453), (416, 417, 457, 456), (417, 415, 455, 457), (421, 412, 452, 461), (411, 416, 456, 451), (420, 421, 461, 460), (414, 413, 453, 454), (415, 419, 459, 455), (453, 458, 469, 464), (456, 457, 468, 467), (457, 455, 466, 468), (451, 456, 467, 463), (460, 461, 472, 471), (454, 453, 464, 465), (455, 459, 470, 466), (458, 451, 463, 469), (459, 460, 471, 470), (454, 461, 452, 462), (454, 465, 472, 461), (464, 471, 472, 465), (470, 471, 464, 469), (466, 470, 469, 463), (467, 468, 466, 463)])
me_plane.polygons.foreach_set('use_smooth', [0, 1, 1, 1, 1, 0, 0, 0, 0, 0, 0, 1, 1, 1, 1, 1, 1, 1, 1, 1, 1, 1, 1, 1, 1, 1, 1, 1, 1, 1, 1, 1, 1, 1, 1, 1, 1, 1, 1, 1, 1, 1, 1, 1, 1, 1, 1, 1, 1, 1, 1, 1, 1, 1, 1, 1, 1, 1, 1, 1, 1, 1, 1, 1, 1, 1, 1, 1, 1, 1, 1, 1, 1, 1, 1, 1, 1, 1, 1, 1, 1, 1, 1, 1, 1, 1, 1, 1, 1, 1, 1, 1, 1, 1, 1, 1, 1, 1, 1, 1, 1, 1, 1, 1, 1, 1, 1, 1, 1, 1, 1, 1, 1, 1, 1, 1, 1, 1, 1, 1, 1, 1, 1, 1, 1, 1, 1, 1, 1, 1, 1, 1, 1, 1, 1, 1, 1, 1, 1, 1, 1, 1, 1, 1, 1, 1, 1, 1, 1, 1, 1, 1, 1, 1, 1, 1, 1, 1, 1, 1, 1, 1, 1, 1, 1, 1, 1, 1, 1, 1, 1, 1, 1, 1, 1, 1, 1, 1, 1, 1, 1, 1, 1, 1, 1, 1, 1, 1, 1, 1, 1, 1, 1, 1, 1, 1, 1, 1, 1, 1, 1, 1, 1, 1, 1, 1, 1, 1, 1, 1, 1, 1, 1, 1, 1, 1, 1, 1, 1, 1, 1, 1, 1, 1, 1, 1, 1, 1, 1, 1, 1, 1, 1, 1, 1, 1, 1, 1, 1, 1, 0, 1, 1, 1, 1, 1, 1, 1, 1, 1, 1, 1, 1, 1, 1, 1, 1, 1, 1, 1, 1, 1, 1, 1, 1, 1, 1, 1, 1, 1, 1, 1, 1, 1, 1, 1, 1, 1, 1, 1, 1, 1, 1, 1, 1, 1, 1, 1, 1, 1, 1, 1, 1, 1, 1, 1, 1, 1, 1, 1, 1, 1, 1, 1, 1, 1, 1, 1, 1, 1, 1, 1, 1, 1, 1, 1, 1, 1, 1, 1, 1, 1, 1, 1, 1, 1, 1, 1, 1, 1, 1, 1, 1, 1, 1, 1, 1, 1, 1, 1, 1, 1, 1, 1, 1, 1, 1, 1, 1, 1, 1, 1, 1, 1, 1, 1, 1, 1, 1, 1, 1, 1, 1, 1, 1, 1, 1, 1, 1, 1, 1, 1, 1, 1, 1, 1, 1, 1, 1, 1, 1, 1, 1, 1, 1, 1, 1, 1, 1, 1, 1, 1, 1, 1, 1, 1, 1, 1, 1, 1, 1, 1, 1, 1, 1, 1, 1, 1, 1, 1, 1, 1, 1, 1, 1, 1, 1, 1, 1, 1, 1, 1, 1, 1, 1, 1, 1, 1, 1, 1, 1])
_uv = me_plane.uv_layers.new(name='face_uv')
_uv.uv.foreach_set('vector', [0.4209, 0.00367, 0.4279, 0.003359, 0.4381, 0.03136, 0.4044, 0.01786, 0.1793, 0.4581, 0.2275, 0.4399, 0.2366, 0.492, 0.1825, 0.5153, 0.1173, 0.5375, 0.1078, 0.4814, 0.1793, 0.4581, 0.1825, 0.5153, 0.2045, 0.4043, 0.2275, 0.4399, 0.1793, 0.4581, 0.1566, 0.4207, 0.1793, 0.4581, 0.1078, 0.4814, 0.09245, 0.4394, 0.1566, 0.4207, 0.8786, 0.8382, 0.8786, 0.8815, 0.8605, 0.8689, 0.8515, 0.8595, 0.86, 0.8431, 0.8617, 0.7578, 0.8426, 0.7463, 0.911, -0.001237, 0.8749, 0.7599, 0.8617, 0.7578, 0.911, -0.001237, 0.8917, 0.7681, 0.8749, 0.7599, 0.911, -0.001237, 0.911, 0.7707, 0.8917, 0.7681, 0.911, -0.001237, 0.9694, 0.02361, 0.9694, 0.7967, 0.9316, 0.04582, 0.2816, 0.2779, 0.314, 0.2649, 0.3188, 0.2862, 0.2841, 0.2986, 0.3963, 0.2335, 0.4428, 0.2213, 0.4418, 0.2474, 0.4041, 0.2577, 0.2404, 0.2938, 0.2816, 0.2779, 0.2841, 0.2986, 0.2442, 0.314, 0.3609, 0.2471, 0.3963, 0.2335, 0.4041, 0.2577, 0.3676, 0.27, 0.09125, 0.3247, 0.1457, 0.3125, 0.1469, 0.3341, 0.09454, 0.3439, 0.4428, 0.2213, 0.486, 0.2106, 0.4884, 0.2351, 0.4418, 0.2474, 0.008961, 0.3193, 0.09125, 0.3247, 0.09454, 0.3439, 0.005224, 0.3484, 0.1457, 0.3125, 0.2032, 0.3028, 0.2013, 0.3249, 0.1469, 0.3341, 0.248, 0.3343, 0.2866, 0.3193, 0.2848, 0.3489, 0.2468, 0.3634, 0.4118, 0.2819, 0.4409, 0.2734, 0.4374, 0.2952, 0.4055, 0.3053, 0.2866, 0.3193, 0.3235, 0.3075, 0.3216, 0.3361, 0.2848, 0.3489, 0.2187, 0.8301, 0.2726, 0.788, 0.3018, 0.8081, 0.247, 0.8547, 0.2726, 0.788, 0.3139, 0.7779, 0.3446, 0.8007, 0.3018, 0.8081, 0.337, 0.7716, 0.3613, 0.7967, 0.3446, 0.8007, 0.3139, 0.7779, 0.3528, 0.7696, 0.3754, 0.7945, 0.3613, 0.7967, 0.337, 0.7716, 0.3528, 0.7696, 0.3739, 0.7652, 0.3946, 0.7891, 0.3754, 0.7945, 0.3739, 0.7652, 0.3927, 0.7618, 0.4138, 0.7849, 0.3946, 0.7891, 0.3927, 0.7618, 0.4102, 0.7532, 0.4298, 0.7744, 0.4138, 0.7849, 0.4102, 0.7532, 0.4356, 0.7424, 0.4524, 0.7618, 0.4298, 0.7744, 0.4356, 0.7424, 0.4637, 0.7326, 0.4775, 0.7507, 0.4524, 0.7618, 0.4637, 0.7326, 0.4947, 0.7242, 0.5052, 0.7423, 0.4775, 0.7507, 0.4947, 0.7242, 0.5255, 0.7163, 0.5338, 0.7339, 0.5052, 0.7423, 0.4409, 0.2734, 0.4907, 0.2596, 0.4845, 0.2831, 0.4374, 0.2952, 0.486, 0.2106, 0.5087, 0.2028, 0.5145, 0.2264, 0.4884, 0.2351, 0.1383, 0.2307, 0.2054, 0.2299, 0.1622, 0.2718, 0.08788, 0.264, 0.3742, 0.2929, 0.4118, 0.2819, 0.4055, 0.3053, 0.3692, 0.3174, 0.3235, 0.3075, 0.3742, 0.2929, 0.3692, 0.3174, 0.3216, 0.3361, 0.4907, 0.2596, 0.5202, 0.2501, 0.5251, 0.2733, 0.4845, 0.2831, 0.1994, 0.3471, 0.248, 0.3343, 0.2468, 0.3634, 0.205, 0.3728, 0.001487, 0.3776, 0.09782, 0.3631, 0.1051, 0.3933, 0.0001611, 0.4067, 0.4138, 0.7849, 0.4298, 0.7744, 0.4298, 0.7744, 0.4138, 0.7849, 0.3446, 0.8007, 0.3613, 0.7967, 0.3613, 0.7967, 0.3446, 0.8007, 0.3018, 0.8081, 0.3446, 0.8007, 0.3446, 0.8007, 0.3018, 0.8081, 0.4775, 0.7507, 0.5052, 0.7423, 0.5052, 0.7423, 0.4775, 0.7507, 0.3754, 0.7945, 0.3946, 0.7891, 0.3946, 0.7891, 0.3754, 0.7945, 0.4298, 0.7744, 0.4524, 0.7618, 0.4524, 0.7618, 0.4298, 0.7744, 0.2068, 0.6548, 0.2413, 0.6499, 0.2643, 0.6964, 0.2216, 0.7097, 0.4509, 0.618, 0.4969, 0.6181, 0.5006, 0.6633, 0.4633, 0.6698, 0.2413, 0.6499, 0.2587, 0.6464, 0.2849, 0.6949, 0.2643, 0.6964, 0.3124, 0.6322, 0.3348, 0.6291, 0.3513, 0.6897, 0.3294, 0.6926, 0.2869, 0.6399, 0.3124, 0.6322, 0.3294, 0.6926, 0.3118, 0.6935, 0.3728, 0.6209, 0.4008, 0.6196, 0.4223, 0.6784, 0.3855, 0.6845, 0.2587, 0.6464, 0.2869, 0.6399, 0.3118, 0.6935, 0.2849, 0.6949, 0.3348, 0.6291, 0.3728, 0.6209, 0.3855, 0.6845, 0.3513, 0.6897, 0.1765, 0.6691, 0.2068, 0.6548, 0.2216, 0.7097, 0.1849, 0.7277, 0.4008, 0.6196, 0.4509, 0.618, 0.4633, 0.6698, 0.4223, 0.6784, 0.09501, 0.7146, 0.1765, 0.6691, 0.1849, 0.7277, 0.1337, 0.7564, 0.1583, 0.6379, 0.2082, 0.619, 0.2068, 0.6548, 0.1765, 0.6691, 0.4215, 0.5627, 0.4546, 0.5643, 0.4509, 0.618, 0.4008, 0.6196, 0.07269, 0.6781, 0.1583, 0.6379, 0.1765, 0.6691, 0.09501, 0.7146, 0.2082, 0.619, 0.2503, 0.6083, 0.2413, 0.6499, 0.2068, 0.6548, 0.4546, 0.5643, 0.5093, 0.5698, 0.4969, 0.6181, 0.4509, 0.618, 0.2503, 0.6083, 0.2703, 0.6024, 0.2587, 0.6464, 0.2413, 0.6499, 0.328, 0.5878, 0.3614, 0.5766, 0.3348, 0.6291, 0.3124, 0.6322, 0.302, 0.5952, 0.328, 0.5878, 0.3124, 0.6322, 0.2869, 0.6399, 0.3892, 0.5662, 0.4215, 0.5627, 0.4008, 0.6196, 0.3728, 0.6209, 0.2703, 0.6024, 0.302, 0.5952, 0.2869, 0.6399, 0.2587, 0.6464, 0.3614, 0.5766, 0.3892, 0.5662, 0.3728, 0.6209, 0.3348, 0.6291, 0.3436, 0.5245, 0.3785, 0.5099, 0.3614, 0.5766, 0.328, 0.5878, 0.3144, 0.5335, 0.3436, 0.5245, 0.328, 0.5878, 0.302, 0.5952, 0.4067, 0.4986, 0.4451, 0.4966, 0.4215, 0.5627, 0.3892, 0.5662, 0.279, 0.5408, 0.3144, 0.5335, 0.302, 0.5952, 0.2703, 0.6024, 0.3785, 0.5099, 0.4067, 0.4986, 0.3892, 0.5662, 0.3614, 0.5766, 0.1447, 0.5954, 0.2109, 0.5695, 0.2082, 0.619, 0.1583, 0.6379, 0.4451, 0.4966, 0.4822, 0.4968, 0.4546, 0.5643, 0.4215, 0.5627, 0.05239, 0.6324, 0.1447, 0.5954, 0.1583, 0.6379, 0.07269, 0.6781, 0.2109, 0.5695, 0.2586, 0.5487, 0.2503, 0.6083, 0.2082, 0.619, 0.4822, 0.4968, 0.5277, 0.4968, 0.5093, 0.5698, 0.4546, 0.5643, 0.2586, 0.5487, 0.279, 0.5408, 0.2703, 0.6024, 0.2503, 0.6083, 0.1825, 0.5153, 0.2366, 0.492, 0.2586, 0.5487, 0.2109, 0.5695, 0.4879, 0.4155, 0.5391, 0.41, 0.5277, 0.4968, 0.4822, 0.4968, 0.2366, 0.492, 0.2681, 0.4782, 0.279, 0.5408, 0.2586, 0.5487, 0.3395, 0.4559, 0.3813, 0.4396, 0.3785, 0.5099, 0.3436, 0.5245, 0.3049, 0.4667, 0.3395, 0.4559, 0.3436, 0.5245, 0.3144, 0.5335, 0.4145, 0.4268, 0.445, 0.4196, 0.4451, 0.4966, 0.4067, 0.4986, 0.2681, 0.4782, 0.3049, 0.4667, 0.3144, 0.5335, 0.279, 0.5408, 0.3813, 0.4396, 0.4145, 0.4268, 0.4067, 0.4986, 0.3785, 0.5099, 0.1173, 0.5375, 0.1825, 0.5153, 0.2109, 0.5695, 0.1447, 0.5954, 0.445, 0.4196, 0.4879, 0.4155, 0.4822, 0.4968, 0.4451, 0.4966, 0.3362, 0.3996, 0.3777, 0.3828, 0.3813, 0.4396, 0.3395, 0.4559, 0.3015, 0.4114, 0.3362, 0.3996, 0.3395, 0.4559, 0.3049, 0.4667, 0.4111, 0.3701, 0.4458, 0.3615, 0.445, 0.4196, 0.4145, 0.4268, 0.2652, 0.4253, 0.3015, 0.4114, 0.3049, 0.4667, 0.2681, 0.4782, 0.3777, 0.3828, 0.4111, 0.3701, 0.4145, 0.4268, 0.3813, 0.4396, 0.4458, 0.3615, 0.4959, 0.3525, 0.4879, 0.4155, 0.445, 0.4196, 0.4959, 0.3525, 0.5359, 0.3459, 0.5391, 0.41, 0.4879, 0.4155, 0.2275, 0.4399, 0.2652, 0.4253, 0.2681, 0.4782, 0.2366, 0.492, 0.001795, 0.4537, 0.09245, 0.4394, 0.1078, 0.4814, 0.01128, 0.5057, 0.4803, 0.3028, 0.5287, 0.2925, 0.5359, 0.3459, 0.4959, 0.3525, 0.2045, 0.4043, 0.2452, 0.389, 0.2652, 0.4253, 0.2275, 0.4399, 0.3181, 0.3596, 0.3644, 0.3401, 0.3777, 0.3828, 0.3362, 0.3996, 0.2821, 0.3735, 0.3181, 0.3596, 0.3362, 0.3996, 0.3015, 0.4114, 0.4003, 0.3263, 0.4356, 0.315, 0.4458, 0.3615, 0.4111, 0.3701, 0.2452, 0.389, 0.2821, 0.3735, 0.3015, 0.4114, 0.2652, 0.4253, 0.3644, 0.3401, 0.4003, 0.3263, 0.4111, 0.3701, 0.3777, 0.3828, 0.4356, 0.315, 0.4803, 0.3028, 0.4959, 0.3525, 0.4458, 0.3615, 0.3692, 0.3174, 0.4055, 0.3053, 0.4003, 0.3263, 0.3644, 0.3401, 0.1051, 0.3933, 0.1554, 0.3815, 0.1566, 0.4207, 0.09245, 0.4394, 0.4374, 0.2952, 0.4845, 0.2831, 0.4803, 0.3028, 0.4356, 0.315, 0.0001611, 0.4067, 0.1051, 0.3933, 0.09245, 0.4394, 0.001795, 0.4537, 0.1554, 0.3815, 0.205, 0.3728, 0.2045, 0.4043, 0.1566, 0.4207, 0.4845, 0.2831, 0.5251, 0.2733, 0.5287, 0.2925, 0.4803, 0.3028, 0.205, 0.3728, 0.2468, 0.3634, 0.2452, 0.389, 0.2045, 0.4043, 0.3216, 0.3361, 0.3692, 0.3174, 0.3644, 0.3401, 0.3181, 0.3596, 0.2848, 0.3489, 0.3216, 0.3361, 0.3181, 0.3596, 0.2821, 0.3735, 0.4055, 0.3053, 0.4374, 0.2952, 0.4356, 0.315, 0.4003, 0.3263, 0.2468, 0.3634, 0.2848, 0.3489, 0.2821, 0.3735, 0.2452, 0.389, 0.2013, 0.3249, 0.2442, 0.314, 0.248, 0.3343, 0.1994, 0.3471, 0.3188, 0.2862, 0.3676, 0.27, 0.3742, 0.2929, 0.3235, 0.3075, 0.2841, 0.2986, 0.3188, 0.2862, 0.3235, 0.3075, 0.2866, 0.3193, 0.4041, 0.2577, 0.4418, 0.2474, 0.4409, 0.2734, 0.4118, 0.2819, 0.2442, 0.314, 0.2841, 0.2986, 0.2866, 0.3193, 0.248, 0.3343, 0.3676, 0.27, 0.4041, 0.2577, 0.4118, 0.2819, 0.3742, 0.2929, 0.09454, 0.3439, 0.1469, 0.3341, 0.1481, 0.3557, 0.09782, 0.3631, 0.4418, 0.2474, 0.4884, 0.2351, 0.4907, 0.2596, 0.4409, 0.2734, 0.005224, 0.3484, 0.09454, 0.3439, 0.09782, 0.3631, 0.001487, 0.3776, 0.1469, 0.3341, 0.2013, 0.3249, 0.1994, 0.3471, 0.1481, 0.3557, 0.4884, 0.2351, 0.5145, 0.2264, 0.5202, 0.2501, 0.4907, 0.2596, 0.03075, 0.2523, 0.08788, 0.264, 0.09125, 0.3247, 0.008961, 0.3193, 0.09782, 0.3631, 0.1481, 0.3557, 0.1554, 0.3815, 0.1051, 0.3933, 0.4707, 0.1787, 0.4986, 0.1684, 0.5087, 0.2028, 0.486, 0.2106, 0.2018, 0.2649, 0.2496, 0.2543, 0.2404, 0.2938, 0.2032, 0.3028, 0.3103, 0.2326, 0.3512, 0.2145, 0.3609, 0.2471, 0.314, 0.2649, 0.2821, 0.2435, 0.3103, 0.2326, 0.314, 0.2649, 0.2816, 0.2779, 0.3855, 0.1997, 0.4304, 0.1882, 0.4428, 0.2213, 0.3963, 0.2335, 0.2496, 0.2543, 0.2821, 0.2435, 0.2816, 0.2779, 0.2404, 0.2938, 0.3512, 0.2145, 0.3855, 0.1997, 0.3963, 0.2335, 0.3609, 0.2471, 0.08788, 0.264, 0.1622, 0.2718, 0.1457, 0.3125, 0.09125, 0.3247, 0.4304, 0.1882, 0.4707, 0.1787, 0.486, 0.2106, 0.4428, 0.2213, 0.4359, 0.1505, 0.4736, 0.142, 0.4707, 0.1787, 0.4304, 0.1882, 0.05239, 0.2094, 0.1383, 0.2307, 0.08788, 0.264, 0.03075, 0.2523, 0.2054, 0.2299, 0.2357, 0.2238, 0.2018, 0.2649, 0.1622, 0.2718, 0.4736, 0.142, 0.4962, 0.1388, 0.4986, 0.1684, 0.4707, 0.1787, 0.2357, 0.2238, 0.2725, 0.2132, 0.2496, 0.2543, 0.2018, 0.2649, 0.3308, 0.1919, 0.368, 0.1749, 0.3512, 0.2145, 0.3103, 0.2326, 0.3036, 0.201, 0.3308, 0.1919, 0.3103, 0.2326, 0.2821, 0.2435, 0.397, 0.1609, 0.4359, 0.1505, 0.4304, 0.1882, 0.3855, 0.1997, 0.2725, 0.2132, 0.3036, 0.201, 0.2821, 0.2435, 0.2496, 0.2543, 0.368, 0.1749, 0.397, 0.1609, 0.3855, 0.1997, 0.3512, 0.2145, 0.1481, 0.3557, 0.1994, 0.3471, 0.205, 0.3728, 0.1554, 0.3815, 0.1243, 0.1169, 0.1976, 0.1501, 0.1383, 0.2307, 0.05239, 0.2094, 0.2593, 0.1617, 0.2932, 0.1542, 0.2357, 0.2238, 0.2054, 0.2299, 0.2932, 0.1542, 0.318, 0.1495, 0.2725, 0.2132, 0.2357, 0.2238, 0.3546, 0.1319, 0.3806, 0.1206, 0.368, 0.1749, 0.3308, 0.1919, 0.318, 0.1495, 0.3327, 0.1433, 0.3036, 0.201, 0.2725, 0.2132, 0.4654, 0.08375, 0.4875, 0.07524, 0.4962, 0.1388, 0.4736, 0.142, 0.4108, 0.1051, 0.4374, 0.09418, 0.4359, 0.1505, 0.397, 0.1609, 0.3806, 0.1206, 0.4108, 0.1051, 0.397, 0.1609, 0.368, 0.1749, 0.4374, 0.09418, 0.4654, 0.08375, 0.4736, 0.142, 0.4359, 0.1505, 0.1976, 0.1501, 0.2593, 0.1617, 0.2054, 0.2299, 0.1383, 0.2307, 0.3327, 0.1433, 0.3546, 0.1319, 0.3308, 0.1919, 0.3036, 0.201, 0.1443, 0.1127, 0.2009, 0.1344, 0.1976, 0.1501, 0.1243, 0.1169, 0.3584, 0.1111, 0.3841, 0.1003, 0.3806, 0.1206, 0.3546, 0.1319, 0.3365, 0.1216, 0.3584, 0.1111, 0.3546, 0.1319, 0.3327, 0.1433, 0.2952, 0.1333, 0.3212, 0.1276, 0.318, 0.1495, 0.2932, 0.1542, 0.4126, 0.0866, 0.4348, 0.07665, 0.4374, 0.09418, 0.4108, 0.1051, 0.3841, 0.1003, 0.4126, 0.0866, 0.4108, 0.1051, 0.3806, 0.1206, 0.2009, 0.1344, 0.2597, 0.1434, 0.2593, 0.1617, 0.1976, 0.1501, 0.2597, 0.1434, 0.2952, 0.1333, 0.2932, 0.1542, 0.2593, 0.1617, 0.4552, 0.06772, 0.4801, 0.05558, 0.4875, 0.07524, 0.4654, 0.08375, 0.4348, 0.07665, 0.4552, 0.06772, 0.4654, 0.08375, 0.4374, 0.09418, 0.1243, 0.1169, 0.1368, 0.09374, 0.1643, 0.1085, 0.1443, 0.1127, 0.3212, 0.1276, 0.3365, 0.1216, 0.3327, 0.1433, 0.318, 0.1495, 0.3819, 0.06657, 0.4082, 0.05638, 0.4143, 0.06811, 0.3876, 0.07997, 0.6184, 0.3058, 0.6066, 0.3221, 0.5946, 0.3208, 0.6013, 0.3003, 0.6421, 0.3156, 0.6184, 0.3058, 0.6188, 0.3024, 0.6424, 0.3119, 0.6421, 0.3156, 0.6186, 0.3232, 0.6066, 0.3221, 0.6184, 0.3058, 0.6656, 0.3302, 0.694, 0.3328, 0.6777, 0.3521, 0.6399, 0.3492, 0.6191, 0.3639, 0.6399, 0.3492, 0.6777, 0.3521, 0.6377, 0.3777, 0.6399, 0.3492, 0.6365, 0.3482, 0.6602, 0.3309, 0.6656, 0.3302, 0.6236, 0.3354, 0.6418, 0.3318, 0.6602, 0.3309, 0.6365, 0.3482, 0.605, 0.04092, 0.6064, 0.08915, 0.5741, 0.08678, 0.5772, 0.04643, 0.6262, 0.09267, 0.6064, 0.08915, 0.605, 0.04092, 0.619, 0.01772, 0.6424, 0.3119, 0.6696, 0.2915, 0.6834, 0.3189, 0.653, 0.3234, 0.7364, 0.3345, 0.7325, 0.2906, 0.7617, 0.2708, 0.7576, 0.3486, 0.6848, 0.2811, 0.7099, 0.3027, 0.6834, 0.3189, 0.6696, 0.2915, 0.2702, 0.1007, 0.2741, 0.09531, 0.3089, 0.08426, 0.3027, 0.09314, 0.6421, 0.3156, 0.6424, 0.3119, 0.653, 0.3234, 0.6488, 0.3244, 0.6186, 0.3232, 0.6421, 0.3156, 0.6488, 0.3244, 0.6371, 0.3288, 0.7817, 0.3643, 0.7796, 0.2718, 0.8301, 0.279, 0.8301, 0.3741, 0.748, 0.2433, 0.7713, 0.1904, 0.7796, 0.2718, 0.7617, 0.2708, 0.7127, 0.2666, 0.7325, 0.2906, 0.7099, 0.3027, 0.6848, 0.2811, 0.7289, 0.1643, 0.7293, 0.1634, 0.7476, 0.164, 0.7487, 0.167, 0.7285, 0.1653, 0.7289, 0.1643, 0.7487, 0.167, 0.7497, 0.1708, 0.7645, 0.1641, 0.7487, 0.167, 0.7476, 0.164, 0.7635, 0.1565, 0.7654, 0.1703, 0.7497, 0.1708, 0.7487, 0.167, 0.7645, 0.1641, 0.7689, 0.1646, 0.7676, 0.1558, 0.7995, 0.1295, 0.8173, 0.1604, 0.77, 0.1718, 0.7689, 0.1646, 0.8173, 0.1604, 0.8241, 0.1805, 0.359, 0.07434, 0.3506, 0.06633, 0.3612, 0.05803, 0.3819, 0.06657, 0.3398, 0.08228, 0.3431, 0.06897, 0.3506, 0.06633, 0.359, 0.07434, 0.3027, 0.09314, 0.3261, 0.08707, 0.3244, 0.1057, 0.2973, 0.1123, 0.2221, 0.09661, 0.2702, 0.1007, 0.2602, 0.125, 0.2043, 0.1188, 0.7689, 0.1646, 0.7645, 0.1641, 0.7635, 0.1565, 0.7676, 0.1558, 0.77, 0.1718, 0.7654, 0.1703, 0.7645, 0.1641, 0.7689, 0.1646, 0.6144, 0.1596, 0.6178, 0.1229, 0.627, 0.137, 0.6277, 0.1649, 0.6144, 0.1596, 0.6277, 0.1649, 0.6528, 0.1966, 0.6469, 0.22, 0.6469, 0.22, 0.6528, 0.1966, 0.7353, 0.2104, 0.748, 0.2433, 0.748, 0.2433, 0.7353, 0.2104, 0.7662, 0.1866, 0.7713, 0.1904, 0.7665, 0.1369, 0.7625, 0.1477, 0.7322, 0.1166, 0.7359, 0.113, 0.6262, 0.09267, 0.6818, 0.09341, 0.6789, 0.1073, 0.6427, 0.1066, 0.7676, 0.1558, 0.7635, 0.1565, 0.7625, 0.1477, 0.7665, 0.1369, 0.7713, 0.1904, 0.7662, 0.1866, 0.7654, 0.1703, 0.77, 0.1718, 0.7359, 0.113, 0.7322, 0.1166, 0.6789, 0.1073, 0.6818, 0.09341, 0.638, 0.146, 0.627, 0.137, 0.6427, 0.1066, 0.65, 0.1314, 0.6178, 0.1229, 0.6061, 0.1193, 0.6064, 0.08915, 0.6262, 0.09267, 0.627, 0.137, 0.6178, 0.1229, 0.6262, 0.09267, 0.6427, 0.1066, 0.6348, 0.2772, 0.6379, 0.2694, 0.6848, 0.2811, 0.6696, 0.2915, 0.5961, 0.2388, 0.5573, 0.2327, 0.5579, 0.2202, 0.5952, 0.2259, 0.694, 0.3328, 0.7172, 0.3329, 0.6898, 0.3664, 0.6777, 0.3521, 0.6777, 0.3521, 0.6898, 0.3664, 0.6513, 0.3915, 0.6377, 0.3777, 0.5961, 0.2388, 0.5952, 0.2259, 0.6241, 0.2432, 0.6213, 0.258, 0.7325, 0.2906, 0.7364, 0.3345, 0.7172, 0.3329, 0.7099, 0.3027, 0.6634, 0.4106, 0.5665, 0.4239, 0.5643, 0.3968, 0.6513, 0.3915, 0.6214, 0.2178, 0.6415, 0.2376, 0.6379, 0.2694, 0.6241, 0.2432, 0.6061, 0.1193, 0.6043, 0.1547, 0.5697, 0.1466, 0.5723, 0.1156, 0.5741, 0.08678, 0.6064, 0.08915, 0.6061, 0.1193, 0.5723, 0.1156, 0.6566, 0.1456, 0.6519, 0.1507, 0.638, 0.146, 0.65, 0.1314, 0.1574, 0.06838, 0.1866, 0.09042, 0.1643, 0.1085, 0.1368, 0.09374, 0.2702, 0.1007, 0.3027, 0.09314, 0.2973, 0.1123, 0.2602, 0.125, 0.1801, 0.04208, 0.2122, 0.0701, 0.1866, 0.09042, 0.1574, 0.06838, 0.4224, 0.04624, 0.4381, 0.03136, 0.4451, 0.05169, 0.4322, 0.05911, 0.3398, 0.08228, 0.359, 0.07434, 0.3622, 0.09028, 0.3402, 0.09988, 0.3321, 0.07419, 0.3431, 0.06897, 0.3398, 0.08228, 0.3261, 0.08707, 0.3819, 0.06657, 0.3612, 0.05803, 0.3795, 0.04556, 0.4082, 0.05638, 0.8241, 0.1805, 0.83, 0.2122, 0.7713, 0.1904, 0.77, 0.1718, 0.7676, 0.1558, 0.7665, 0.1369, 0.7679, 0.07977, 0.7995, 0.1295, 0.4082, 0.05638, 0.4224, 0.04624, 0.4322, 0.05911, 0.4143, 0.06811, 0.4451, 0.05169, 0.4381, 0.03136, 0.4558, 0.01551, 0.4726, 0.03591, 0.359, 0.07434, 0.3819, 0.06657, 0.3876, 0.07997, 0.3622, 0.09028, 0.4279, 0.003359, 0.4393, 0.0001611, 0.4558, 0.01551, 0.4381, 0.03136, 0.1866, 0.09042, 0.2221, 0.09661, 0.2043, 0.1188, 0.1643, 0.1085, 0.3905, 0.03314, 0.4044, 0.01786, 0.4381, 0.03136, 0.4224, 0.04624, 0.3795, 0.04556, 0.3905, 0.03314, 0.4224, 0.04624, 0.4082, 0.05638, 0.6043, 0.1547, 0.5962, 0.213, 0.5593, 0.2058, 0.5697, 0.1466, 0.7322, 0.1166, 0.7141, 0.1338, 0.674, 0.1283, 0.6789, 0.1073, 0.7665, 0.1369, 0.7359, 0.113, 0.7288, 0.05629, 0.7679, 0.07977, 0.6818, 0.09341, 0.6262, 0.09267, 0.619, 0.01772, 0.6756, 0.03708, 0.7359, 0.113, 0.6818, 0.09341, 0.6756, 0.03708, 0.7288, 0.05629, 0.6241, 0.2432, 0.6379, 0.2694, 0.6348, 0.2772, 0.6213, 0.258, 0.7617, 0.2708, 0.7796, 0.2718, 0.7817, 0.3643, 0.7576, 0.3486, 0.7796, 0.2718, 0.7713, 0.1904, 0.83, 0.2122, 0.8301, 0.279, 0.6841, 0.4469, 0.7476, 0.429, 0.7484, 0.4494, 0.6838, 0.4637, 0.5725, 0.4676, 0.6841, 0.4469, 0.6838, 0.4637, 0.5764, 0.4837, 0.7476, 0.429, 0.7817, 0.3643, 0.8301, 0.3741, 0.7484, 0.4494, 0.7662, 0.1866, 0.7477, 0.1766, 0.7497, 0.1708, 0.7654, 0.1703, 0.7635, 0.1565, 0.7476, 0.164, 0.7441, 0.1603, 0.7625, 0.1477, 0.7273, 0.1683, 0.7285, 0.1653, 0.7497, 0.1708, 0.7477, 0.1766, 0.5949, 0.2708, 0.5577, 0.2682, 0.5573, 0.2327, 0.5961, 0.2388, 0.6348, 0.2772, 0.5949, 0.2708, 0.5961, 0.2388, 0.6213, 0.258, 0.6191, 0.3639, 0.5619, 0.3703, 0.5612, 0.3657, 0.6177, 0.3613, 0.6188, 0.3024, 0.6184, 0.3058, 0.6013, 0.3003, 0.6031, 0.2981, 0.6371, 0.3288, 0.6488, 0.3244, 0.6602, 0.3309, 0.6418, 0.3318, 0.6177, 0.3613, 0.6057, 0.339, 0.6236, 0.3354, 0.6365, 0.3482, 0.6191, 0.3639, 0.6177, 0.3613, 0.6365, 0.3482, 0.6399, 0.3492, 0.6488, 0.3244, 0.653, 0.3234, 0.6656, 0.3302, 0.6602, 0.3309, 0.6177, 0.3613, 0.5612, 0.3657, 0.5594, 0.3424, 0.6057, 0.339, 0.5573, 0.2976, 0.6031, 0.2981, 0.6013, 0.3003, 0.5572, 0.3028, 0.2311, 0.0876, 0.2741, 0.09531, 0.2702, 0.1007, 0.2221, 0.09661, 0.3261, 0.08707, 0.3398, 0.08228, 0.3402, 0.09988, 0.3244, 0.1057, 0.2311, 0.0876, 0.2221, 0.09661, 0.1866, 0.09042, 0.2122, 0.0701, 0.3027, 0.09314, 0.3089, 0.08426, 0.3321, 0.07419, 0.3261, 0.08707, 0.7178, 0.4101, 0.7576, 0.3486, 0.7817, 0.3643, 0.7476, 0.429, 0.5696, 0.4519, 0.676, 0.429, 0.6841, 0.4469, 0.5725, 0.4676, 0.676, 0.429, 0.7178, 0.4101, 0.7476, 0.429, 0.6841, 0.4469, 0.6634, 0.4106, 0.7011, 0.3788, 0.7178, 0.4101, 0.676, 0.429, 0.7011, 0.3788, 0.7364, 0.3345, 0.7576, 0.3486, 0.7178, 0.4101, 0.5665, 0.4239, 0.6634, 0.4106, 0.676, 0.429, 0.5696, 0.4519, 0.748, 0.2433, 0.7127, 0.2666, 0.6415, 0.2376, 0.6469, 0.22, 0.6513, 0.3915, 0.5643, 0.3968, 0.5634, 0.3844, 0.6377, 0.3777, 0.7099, 0.3027, 0.7172, 0.3329, 0.694, 0.3328, 0.6834, 0.3189, 0.5952, 0.2259, 0.5962, 0.213, 0.6214, 0.2178, 0.6241, 0.2432, 0.6898, 0.3664, 0.7011, 0.3788, 0.6634, 0.4106, 0.6513, 0.3915, 0.7172, 0.3329, 0.7364, 0.3345, 0.7011, 0.3788, 0.6898, 0.3664, 0.6214, 0.2178, 0.6144, 0.1596, 0.6469, 0.22, 0.6415, 0.2376, 0.6674, 0.1787, 0.6406, 0.1579, 0.6481, 0.157, 0.6735, 0.174, 0.674, 0.1283, 0.7141, 0.1338, 0.7077, 0.141, 0.6774, 0.1355, 0.65, 0.1314, 0.674, 0.1283, 0.6774, 0.1355, 0.6566, 0.1456, 0.7477, 0.1766, 0.7097, 0.1911, 0.7046, 0.178, 0.7273, 0.1683, 0.7141, 0.1338, 0.7441, 0.1603, 0.7296, 0.1624, 0.7077, 0.141, 0.7097, 0.1911, 0.6674, 0.1787, 0.6735, 0.174, 0.7046, 0.178, 0.6427, 0.1066, 0.6789, 0.1073, 0.674, 0.1283, 0.65, 0.1314, 0.7325, 0.2906, 0.7127, 0.2666, 0.748, 0.2433, 0.7617, 0.2708, 0.6406, 0.1579, 0.638, 0.146, 0.6519, 0.1507, 0.6481, 0.157, 0.7625, 0.1477, 0.7441, 0.1603, 0.7141, 0.1338, 0.7322, 0.1166, 0.7293, 0.1634, 0.7296, 0.1624, 0.7441, 0.1603, 0.7476, 0.164, 0.7353, 0.2104, 0.7097, 0.1911, 0.7477, 0.1766, 0.7662, 0.1866, 0.6528, 0.1966, 0.6674, 0.1787, 0.7097, 0.1911, 0.7353, 0.2104, 0.6277, 0.1649, 0.6406, 0.1579, 0.6674, 0.1787, 0.6528, 0.1966, 0.6277, 0.1649, 0.627, 0.137, 0.638, 0.146, 0.6406, 0.1579, 0.6144, 0.1596, 0.6043, 0.1547, 0.6061, 0.1193, 0.6178, 0.1229, 0.6214, 0.2178, 0.5962, 0.213, 0.6043, 0.1547, 0.6144, 0.1596, 0.5952, 0.2259, 0.5579, 0.2202, 0.5593, 0.2058, 0.5962, 0.213, 0.5949, 0.2708, 0.6031, 0.2981, 0.5573, 0.2976, 0.5577, 0.2682, 0.6379, 0.2694, 0.6415, 0.2376, 0.7127, 0.2666, 0.6848, 0.2811, 0.6191, 0.3639, 0.6377, 0.3777, 0.5634, 0.3844, 0.5619, 0.3703, 0.653, 0.3234, 0.6834, 0.3189, 0.694, 0.3328, 0.6656, 0.3302, 0.6188, 0.3024, 0.6348, 0.2772, 0.6696, 0.2915, 0.6424, 0.3119, 0.6031, 0.2981, 0.5949, 0.2708, 0.6348, 0.2772, 0.6188, 0.3024, 0.5572, 0.3028, 0.6013, 0.3003, 0.5946, 0.3208, 0.5571, 0.3206, 0.5052, 0.7423, 0.5338, 0.7339, 0.5338, 0.7339, 0.5052, 0.7423, 0.3613, 0.7967, 0.3754, 0.7945, 0.3754, 0.7945, 0.3613, 0.7967, 0.3946, 0.7891, 0.4138, 0.7849, 0.4138, 0.7849, 0.3946, 0.7891, 0.4524, 0.7618, 0.4775, 0.7507, 0.4775, 0.7507, 0.4524, 0.7618, 0.247, 0.8547, 0.3018, 0.8081, 0.3018, 0.8081, 0.247, 0.8547, 0.4633, 0.6698, 0.5006, 0.6633, 0.5172, 0.6986, 0.4842, 0.7061, 0.4223, 0.6784, 0.4633, 0.6698, 0.4842, 0.7061, 0.4499, 0.7145, 0.3855, 0.6845, 0.4223, 0.6784, 0.4499, 0.7145, 0.4189, 0.7231, 0.3513, 0.6897, 0.3855, 0.6845, 0.4189, 0.7231, 0.3905, 0.7321, 0.3294, 0.6926, 0.3513, 0.6897, 0.3905, 0.7321, 0.3716, 0.7388, 0.3118, 0.6935, 0.3294, 0.6926, 0.3716, 0.7388, 0.3532, 0.7413, 0.2849, 0.6949, 0.3118, 0.6935, 0.3532, 0.7413, 0.3302, 0.7447, 0.2849, 0.6949, 0.3302, 0.7447, 0.3128, 0.7466, 0.2643, 0.6964, 0.2643, 0.6964, 0.3128, 0.7466, 0.2831, 0.7552, 0.2216, 0.7097, 0.1849, 0.7277, 0.2216, 0.7097, 0.2831, 0.7552, 0.2434, 0.7679, 0.1337, 0.7564, 0.1849, 0.7277, 0.2434, 0.7679, 0.1904, 0.8056, 0.4842, 0.7061, 0.5172, 0.6986, 0.5255, 0.7163, 0.4947, 0.7242, 0.4499, 0.7145, 0.4842, 0.7061, 0.4947, 0.7242, 0.4637, 0.7326, 0.4189, 0.7231, 0.4499, 0.7145, 0.4637, 0.7326, 0.4356, 0.7424, 0.3905, 0.7321, 0.4189, 0.7231, 0.4356, 0.7424, 0.4102, 0.7532, 0.3716, 0.7388, 0.3905, 0.7321, 0.4102, 0.7532, 0.3927, 0.7618, 0.3532, 0.7413, 0.3716, 0.7388, 0.3927, 0.7618, 0.3739, 0.7652, 0.3302, 0.7447, 0.3532, 0.7413, 0.3739, 0.7652, 0.3528, 0.7696, 0.3302, 0.7447, 0.3528, 0.7696, 0.337, 0.7716, 0.3128, 0.7466, 0.3128, 0.7466, 0.337, 0.7716, 0.3139, 0.7779, 0.2831, 0.7552, 0.2434, 0.7679, 0.2831, 0.7552, 0.3139, 0.7779, 0.2726, 0.788, 0.1904, 0.8056, 0.2434, 0.7679, 0.2726, 0.788, 0.2187, 0.8301, 0.4138, 0.7849, 0.4298, 0.7744, 0.4298, 0.7744, 0.4138, 0.7849, 0.5052, 0.7423, 0.5338, 0.7339, 0.5338, 0.7339, 0.5052, 0.7423, 0.3613, 0.7967, 0.3754, 0.7945, 0.3754, 0.7945, 0.3613, 0.7967, 0.3446, 0.8007, 0.3613, 0.7967, 0.3613, 0.7967, 0.3446, 0.8007, 0.3754, 0.7945, 0.3946, 0.7891, 0.3946, 0.7891, 0.3754, 0.7945, 0.247, 0.8547, 0.3018, 0.8081, 0.3018, 0.8081, 0.247, 0.8547, 0.4524, 0.7618, 0.4775, 0.7507, 0.4775, 0.7507, 0.4524, 0.7618, 0.3946, 0.7891, 0.4138, 0.7849, 0.4138, 0.7849, 0.3946, 0.7891, 0.4298, 0.7744, 0.4524, 0.7618, 0.4524, 0.7618, 0.4298, 0.7744, 0.3018, 0.8081, 0.3446, 0.8007, 0.3446, 0.8007, 0.3018, 0.8081, 0.4775, 0.7507, 0.5052, 0.7423, 0.5052, 0.7423, 0.4775, 0.7507, 0.4775, 0.7507, 0.5052, 0.7423, 0.5052, 0.7423, 0.4775, 0.7507, 0.3018, 0.8081, 0.3446, 0.8007, 0.3446, 0.8007, 0.3018, 0.8081, 0.4298, 0.7744, 0.4524, 0.7618, 0.4524, 0.7618, 0.4298, 0.7744, 0.3946, 0.7891, 0.4138, 0.7849, 0.4138, 0.7849, 0.3946, 0.7891, 0.4524, 0.7618, 0.4775, 0.7507, 0.4775, 0.7507, 0.4524, 0.7618, 0.247, 0.8547, 0.3018, 0.8081, 0.3018, 0.8081, 0.247, 0.8547, 0.3754, 0.7945, 0.3946, 0.7891, 0.3946, 0.7891, 0.3754, 0.7945, 0.3446, 0.8007, 0.3613, 0.7967, 0.3613, 0.7967, 0.3446, 0.8007, 0.3613, 0.7967, 0.3754, 0.7945, 0.3754, 0.7945, 0.3613, 0.7967, 0.5052, 0.7423, 0.5338, 0.7339, 0.5338, 0.7339, 0.5052, 0.7423, 0.4138, 0.7849, 0.4298, 0.7744, 0.4298, 0.7744, 0.4138, 0.7849, 0.4775, 0.7507, 0.5052, 0.7423, 0.5052, 0.7423, 0.4775, 0.7507, 0.3018, 0.8081, 0.3446, 0.8007, 0.3446, 0.8007, 0.3018, 0.8081, 0.3613, 0.7967, 0.3754, 0.7945, 0.3754, 0.7945, 0.3613, 0.7967, 0.3754, 0.7945, 0.3946, 0.7891, 0.3946, 0.7891, 0.3754, 0.7945, 0.4298, 0.7744, 0.4524, 0.7618, 0.4524, 0.7618, 0.4298, 0.7744, 0.4524, 0.7618, 0.4775, 0.7507, 0.4775, 0.7507, 0.4524, 0.7618, 0.3446, 0.8007, 0.3613, 0.7967, 0.3613, 0.7967, 0.3446, 0.8007, 0.3946, 0.7891, 0.4138, 0.7849, 0.4138, 0.7849, 0.3946, 0.7891, 0.5052, 0.7423, 0.5338, 0.7339, 0.5338, 0.7339, 0.5052, 0.7423, 0.4138, 0.7849, 0.4298, 0.7744, 0.4298, 0.7744, 0.4138, 0.7849, 0.247, 0.8547, 0.3018, 0.8081, 0.3018, 0.8081, 0.247, 0.8547, 0.247, 0.8547, 0.3018, 0.8081, 0.3018, 0.8081, 0.247, 0.8547, 0.3446, 0.8007, 0.3613, 0.7967, 0.3613, 0.7967, 0.3446, 0.8007, 0.3946, 0.7891, 0.4138, 0.7849, 0.4138, 0.7849, 0.3946, 0.7891, 0.4138, 0.7849, 0.4298, 0.7744, 0.4298, 0.7744, 0.4138, 0.7849, 0.5052, 0.7423, 0.5338, 0.7339, 0.5338, 0.7339, 0.5052, 0.7423, 0.3754, 0.7945, 0.3946, 0.7891, 0.3946, 0.7891, 0.3754, 0.7945, 0.4775, 0.7507, 0.5052, 0.7423, 0.5052, 0.7423, 0.4775, 0.7507, 0.3018, 0.8081, 0.3446, 0.8007, 0.3446, 0.8007, 0.3018, 0.8081, 0.4298, 0.7744, 0.4524, 0.7618, 0.4524, 0.7618, 0.4298, 0.7744, 0.3613, 0.7967, 0.3754, 0.7945, 0.3754, 0.7945, 0.3613, 0.7967, 0.4524, 0.7618, 0.4775, 0.7507, 0.4775, 0.7507, 0.4524, 0.7618, 0.842, 0.4198, 0.8513, 0.4584, 0.8029, 0.4848, 0.7998, 0.4478, 0.8513, 0.4584, 0.8343, 0.5348, 0.7646, 0.5164, 0.8029, 0.4848, 0.8343, 0.5348, 0.8513, 0.5815, 0.8016, 0.5745, 0.7646, 0.5164, 0.8513, 0.5815, 0.8017, 0.6508, 0.7726, 0.6034, 0.8016, 0.5745, 0.8016, 0.5745, 0.7726, 0.6034, 0.7072, 0.5495, 0.7314, 0.54, 0.7646, 0.5164, 0.8016, 0.5745, 0.7314, 0.54, 0.7399, 0.5153, 0.8029, 0.4848, 0.7646, 0.5164, 0.7399, 0.5153, 0.7203, 0.5003, 0.7314, 0.54, 0.7072, 0.5495, 0.7203, 0.5003, 0.7399, 0.5153, 0.7998, 0.4478, 0.8029, 0.4848, 0.7203, 0.5003, 0.7289, 0.4643, 0.314, 0.2649, 0.3609, 0.2471, 0.3676, 0.27, 0.3188, 0.2862, 0.2032, 0.3028, 0.2404, 0.2938, 0.2442, 0.314, 0.2013, 0.3249, 0.1173, 0.5375, 0.1447, 0.5954, 0.05239, 0.6324, 0.0, 0.0, 0.1078, 0.4814, 0.1173, 0.5375, 0.0, 0.0, 0.01128, 0.5057, 0.3244, 0.1057, 0.3402, 0.09988, 0.3365, 0.1216, 0.3212, 0.1276, 0.4322, 0.05911, 0.4451, 0.05169, 0.4552, 0.06772, 0.4348, 0.07665, 0.4451, 0.05169, 0.4726, 0.03591, 0.4801, 0.05558, 0.4552, 0.06772, 0.2602, 0.125, 0.2973, 0.1123, 0.2952, 0.1333, 0.2597, 0.1434, 0.2043, 0.1188, 0.2602, 0.125, 0.2597, 0.1434, 0.2009, 0.1344, 0.3876, 0.07997, 0.4143, 0.06811, 0.4126, 0.0866, 0.3841, 0.1003, 0.4143, 0.06811, 0.4322, 0.05911, 0.4348, 0.07665, 0.4126, 0.0866, 0.2973, 0.1123, 0.3244, 0.1057, 0.3212, 0.1276, 0.2952, 0.1333, 0.3402, 0.09988, 0.3622, 0.09028, 0.3584, 0.1111, 0.3365, 0.1216, 0.3622, 0.09028, 0.3876, 0.07997, 0.3841, 0.1003, 0.3584, 0.1111, 0.1643, 0.1085, 0.2043, 0.1188, 0.2009, 0.1344, 0.1443, 0.1127, 0.3613, 0.7967, 0.3754, 0.7945, 0.3754, 0.7945, 0.3613, 0.7967, 0.4524, 0.7618, 0.4775, 0.7507, 0.4775, 0.7507, 0.4524, 0.7618, 0.247, 0.8547, 0.3018, 0.8081, 0.3018, 0.8081, 0.247, 0.8547, 0.3446, 0.8007, 0.3613, 0.7967, 0.3613, 0.7967, 0.3446, 0.8007, 0.3946, 0.7891, 0.4138, 0.7849, 0.4138, 0.7849, 0.3946, 0.7891, 0.4138, 0.7849, 0.4298, 0.7744, 0.4298, 0.7744, 0.4138, 0.7849, 0.5052, 0.7423, 0.5338, 0.7339, 0.5338, 0.7339, 0.5052, 0.7423, 0.3754, 0.7945, 0.3946, 0.7891, 0.3946, 0.7891, 0.3754, 0.7945, 0.4775, 0.7507, 0.5052, 0.7423, 0.5052, 0.7423, 0.4775, 0.7507, 0.3018, 0.8081, 0.3446, 0.8007, 0.3446, 0.8007, 0.3018, 0.8081, 0.4298, 0.7744, 0.4524, 0.7618, 0.4524, 0.7618, 0.4298, 0.7744, 0.3446, 0.8007, 0.3613, 0.7967, 0.3613, 0.7967, 0.3446, 0.8007, 0.3946, 0.7891, 0.4138, 0.7849, 0.4138, 0.7849, 0.3946, 0.7891, 0.4138, 0.7849, 0.4298, 0.7744, 0.4298, 0.7744, 0.4138, 0.7849, 0.3754, 0.7945, 0.3946, 0.7891, 0.3946, 0.7891, 0.3754, 0.7945, 0.4775, 0.7507, 0.5052, 0.7423, 0.5052, 0.7423, 0.4775, 0.7507, 0.3018, 0.8081, 0.3446, 0.8007, 0.3446, 0.8007, 0.3018, 0.8081, 0.4298, 0.7744, 0.4524, 0.7618, 0.4524, 0.7618, 0.4298, 0.7744, 0.3613, 0.7967, 0.3754, 0.7945, 0.3754, 0.7945, 0.3613, 0.7967, 0.4524, 0.7618, 0.4775, 0.7507, 0.4775, 0.7507, 0.4524, 0.7618, 0.3018, 0.8081, 0.5052, 0.7423, 0.5338, 0.7339, 0.247, 0.8547, 0.3018, 0.8081, 0.3018, 0.8081, 0.5052, 0.7423, 0.5052, 0.7423, 0.3446, 0.8007, 0.4775, 0.7507, 0.5052, 0.7423, 0.3018, 0.8081, 0.4524, 0.7618, 0.4775, 0.7507, 0.3446, 0.8007, 0.3613, 0.7967, 0.4298, 0.7744, 0.4524, 0.7618, 0.3613, 0.7967, 0.3754, 0.7945, 0.3946, 0.7891, 0.4138, 0.7849, 0.4298, 0.7744, 0.3754, 0.7945])
_uv.active_render = True
_uv = me_plane.uv_layers.new(name='UVMap')
_uv.uv.foreach_set('vector', [0.0, 0.0, 0.0, 0.0, 0.0, 0.0, 0.0, 0.0, 0.0, 0.0, 0.0, 0.0, 0.0, 0.0, 0.0, 0.0, 0.0, 0.0, 0.0, 0.0, 0.0, 0.0, 0.0, 0.0, 0.0, 0.0, 0.0, 0.0, 0.0, 0.0, 0.0, 0.0, 0.0, 0.0, 0.0, 0.0, 0.0, 0.0, 0.0, 0.0, 0.0, 0.0, 0.0, 0.0, 0.0, 0.0, 0.0, 0.0, 0.0, 0.0, 0.0, 0.0, 0.0, 0.0, 0.0, 0.0, 0.0, 0.0, 0.0, 0.0, 0.0, 0.0, 0.0, 0.0, 0.0, 0.0, 0.0, 0.0, 0.0, 0.0, 0.0, 0.0, 0.0, 0.0, 0.0, 0.0, 0.0, 0.0, 0.0, 0.0, 0.0, 0.0, 0.0, 0.0, 0.0, 0.0, 0.0, 0.0, 0.0, 0.0, 0.0, 0.0, 0.0, 0.0, 0.0, 0.0, 0.0, 0.0, 0.0, 0.0, 0.0, 0.0, 0.0, 0.0, 0.0, 0.0, 0.0, 0.0, 0.0, 0.0, 0.0, 0.0, 0.0, 0.0, 0.0, 0.0, 0.0, 0.0, 0.0, 0.0, 0.0, 0.0, 0.0, 0.0, 0.0, 0.0, 0.0, 0.0, 0.0, 0.0, 0.0, 0.0, 0.0, 0.0, 0.0, 0.0, 0.0, 0.0, 0.0, 0.0, 0.0, 0.0, 0.0, 0.0, 0.0, 0.0, 0.0, 0.0, 0.0, 0.0, 0.0, 0.0, 0.0, 0.0, 0.0, 0.0, 0.0, 0.0, 0.0, 0.0, 0.0, 0.0, 0.0, 0.0, 0.0, 0.0, 0.0, 0.0, 0.0, 0.0, 0.0, 0.0, 0.0, 0.0, 0.0, 0.0, 0.0, 0.0, 0.0, 0.0, 0.0, 0.0, 0.0, 0.0, 0.0, 0.0, 0.0, 0.0, 0.0, 0.0, 0.0, 0.0, 0.0, 0.0, 0.0, 0.0, 0.0, 0.0, 0.0, 0.0, 0.0, 0.0, 0.0, 0.0, 0.0, 0.0, 0.0, 0.0, 0.0, 0.0, 0.0, 0.0, 0.0, 0.0, 0.0, 0.0, 0.0, 0.0, 0.0, 0.0, 0.0, 0.0, 0.0, 0.0, 0.0, 0.0, 0.0, 0.0, 0.0, 0.0, 0.0, 0.0, 0.0, 0.0, 0.0, 0.0, 0.0, 0.0, 0.0, 0.0, 0.0, 0.0, 0.0, 0.0, 0.0, 0.0, 0.0, 0.0, 0.0, 0.0, 0.0, 0.0, 0.0, 0.0, 0.0, 0.0, 0.0, 0.0, 0.0, 0.0, 0.0, 0.0, 0.0, 0.0, 0.0, 0.0, 0.0, 0.0, 0.0, 0.0, 0.0, 0.0, 0.0, 0.0, 0.0, 0.0, 0.0, 0.0, 0.0, 0.0, 0.0, 0.0, 0.0, 0.0, 0.0, 0.0, 0.0, 0.0, 0.0, 0.0, 0.0, 0.0, 0.0, 0.0, 0.0, 0.0, 0.0, 0.0, 0.0, 0.0, 0.0, 0.0, 0.0, 0.0, 0.0, 0.0, 0.0, 0.0, 0.0, 0.0, 0.0, 0.0, 0.0, 0.0, 0.0, 0.0, 0.0, 0.0, 0.0, 0.0, 0.0, 0.0, 0.0, 0.0, 0.0, 0.0, 0.0, 0.0, 0.0, 0.0, 0.0, 0.0, 0.0, 0.0, 0.0, 0.0, 0.0, 0.0, 0.0, 0.0, 0.0, 0.0, 0.0, 0.0, 0.0, 0.0, 0.0, 0.0, 0.0, 0.0, 0.0, 0.0, 0.0, 0.0, 0.0, 0.0, 0.0, 0.0, 0.0, 0.0, 0.0, 0.0, 0.0, 0.0, 0.0, 0.0, 0.0, 0.0, 0.0, 0.0, 0.0, 0.0, 0.0, 0.0, 0.0, 0.0, 0.0, 0.0, 0.0, 0.0, 0.0, 0.0, 0.0, 0.0, 0.0, 0.0, 0.0, 0.0, 0.0, 0.0, 0.0, 0.0, 0.0, 0.0, 0.0, 0.0, 0.0, 0.0, 0.0, 0.0, 0.0, 0.0, 0.0, 0.0, 0.0, 0.0, 0.0, 0.0, 0.0, 0.0, 0.0, 0.0, 0.0, 0.0, 0.0, 0.0, 0.0, 0.0, 0.0, 0.0, 0.0, 0.0, 0.0, 0.0, 0.0, 0.0, 0.0, 0.0, 0.0, 0.0, 0.0, 0.0, 0.0, 0.0, 0.0, 0.0, 0.0, 0.0, 0.0, 0.0, 0.0, 0.0, 0.0, 0.0, 0.0, 0.0, 0.0, 0.0, 0.0, 0.0, 0.0, 0.0, 0.0, 0.0, 0.0, 0.0, 0.0, 0.0, 0.0, 0.0, 0.0, 0.0, 0.0, 0.0, 0.0, 0.0, 0.0, 0.0, 0.0, 0.0, 0.0, 0.0, 0.0, 0.0, 0.0, 0.0, 0.0, 0.0, 0.0, 0.0, 0.0, 0.0, 0.0, 0.0, 0.0, 0.0, 0.0, 0.0, 0.0, 0.0, 0.0, 0.0, 0.0, 0.0, 0.0, 0.0, 0.0, 0.0, 0.0, 0.0, 0.0, 0.0, 0.0, 0.0, 0.0, 0.0, 0.0, 0.0, 0.0, 0.0, 0.0, 0.0, 0.0, 0.0, 0.0, 0.0, 0.0, 0.0, 0.0, 0.0, 0.0, 0.0, 0.0, 0.0, 0.0, 0.0, 0.0, 0.0, 0.0, 0.0, 0.0, 0.0, 0.0, 0.0, 0.0, 0.0, 0.0, 0.0, 0.0, 0.0, 0.0, 0.0, 0.0, 0.0, 0.0, 0.0, 0.0, 0.0, 0.0, 0.0, 0.0, 0.0, 0.0, 0.0, 0.0, 0.0, 0.0, 0.0, 0.0, 0.0, 0.0, 0.0, 0.0, 0.0, 0.0, 0.0, 0.0, 0.0, 0.0, 0.0, 0.0, 0.0, 0.0, 0.0, 0.0, 0.0, 0.0, 0.0, 0.0, 0.0, 0.0, 0.0, 0.0, 0.0, 0.0, 0.0, 0.0, 0.0, 0.0, 0.0, 0.0, 0.0, 0.0, 0.0, 0.0, 0.0, 0.0, 0.0, 0.0, 0.0, 0.0, 0.0, 0.0, 0.0, 0.0, 0.0, 0.0, 0.0, 0.0, 0.0, 0.0, 0.0, 0.0, 0.0, 0.0, 0.0, 0.0, 0.0, 0.0, 0.0, 0.0, 0.0, 0.0, 0.0, 0.0, 0.0, 0.0, 0.0, 0.0, 0.0, 0.0, 0.0, 0.0, 0.0, 0.0, 0.0, 0.0, 0.0, 0.0, 0.0, 0.0, 0.0, 0.0, 0.0, 0.0, 0.0, 0.0, 0.0, 0.0, 0.0, 0.0, 0.0, 0.0, 0.0, 0.0, 0.0, 0.0, 0.0, 0.0, 0.0, 0.0, 0.0, 0.0, 0.0, 0.0, 0.0, 0.0, 0.0, 0.0, 0.0, 0.0, 0.0, 0.0, 0.0, 0.0, 0.0, 0.0, 0.0, 0.0, 0.0, 0.0, 0.0, 0.0, 0.0, 0.0, 0.0, 0.0, 0.0, 0.0, 0.0, 0.0, 0.0, 0.0, 0.0, 0.0, 0.0, 0.0, 0.0, 0.0, 0.0, 0.0, 0.0, 0.0, 0.0, 0.0, 0.0, 0.0, 0.0, 0.0, 0.0, 0.0, 0.0, 0.0, 0.0, 0.0, 0.0, 0.0, 0.0, 0.0, 0.0, 0.0, 0.0, 0.0, 0.0, 0.0, 0.0, 0.0, 0.0, 0.0, 0.0, 0.0, 0.0, 0.0, 0.0, 0.0, 0.0, 0.0, 0.0, 0.0, 0.0, 0.0, 0.0, 0.0, 0.0, 0.0, 0.0, 0.0, 0.0, 0.0, 0.0, 0.0, 0.0, 0.0, 0.0, 0.0, 0.0, 0.0, 0.0, 0.0, 0.0, 0.0, 0.0, 0.0, 0.0, 0.0, 0.0, 0.0, 0.0, 0.0, 0.0, 0.0, 0.0, 0.0, 0.0, 0.0, 0.0, 0.0, 0.0, 0.0, 0.0, 0.0, 0.0, 0.0, 0.0, 0.0, 0.0, 0.0, 0.0, 0.0, 0.0, 0.0, 0.0, 0.0, 0.0, 0.0, 0.0, 0.0, 0.0, 0.0, 0.0, 0.0, 0.0, 0.0, 0.0, 0.0, 0.0, 0.0, 0.0, 0.0, 0.0, 0.0, 0.0, 0.0, 0.0, 0.0, 0.0, 0.0, 0.0, 0.0, 0.0, 0.0, 0.0, 0.0, 0.0, 0.0, 0.0, 0.0, 0.0, 0.0, 0.0, 0.0, 0.0, 0.0, 0.0, 0.0, 0.0, 0.0, 0.0, 0.0, 0.0, 0.0, 0.0, 0.0, 0.0, 0.0, 0.0, 0.0, 0.0, 0.0, 0.0, 0.0, 0.0, 0.0, 0.0, 0.0, 0.0, 0.0, 0.0, 0.0, 0.0, 0.0, 0.0, 0.0, 0.0, 0.0, 0.0, 0.0, 0.0, 0.0, 0.0, 0.0, 0.0, 0.0, 0.0, 0.0, 0.0, 0.0, 0.0, 0.0, 0.0, 0.0, 0.0, 0.0, 0.0, 0.0, 0.0, 0.0, 0.0, 0.0, 0.0, 0.0, 0.0, 0.0, 0.0, 0.0, 0.0, 0.0, 0.0, 0.0, 0.0, 0.0, 0.0, 0.0, 0.0, 0.0, 0.0, 0.0, 0.0, 0.0, 0.0, 0.0, 0.0, 0.0, 0.0, 0.0, 0.0, 0.0, 0.0, 0.0, 0.0, 0.0, 0.0, 0.0, 0.0, 0.0, 0.0, 0.0, 0.0, 0.0, 0.0, 0.0, 0.0, 0.0, 0.0, 0.0, 0.0, 0.0, 0.0, 0.0, 0.0, 0.0, 0.0, 0.0, 0.0, 0.0, 0.0, 0.0, 0.0, 0.0, 0.0, 0.0, 0.0, 0.0, 0.0, 0.0, 0.0, 0.0, 0.0, 0.0, 0.0, 0.0, 0.0, 0.0, 0.0, 0.0, 0.0, 0.0, 0.0, 0.0, 0.0, 0.0, 0.0, 0.0, 0.0, 0.0, 0.0, 0.0, 0.0, 0.0, 0.0, 0.0, 0.0, 0.0, 0.0, 0.0, 0.0, 0.0, 0.0, 0.0, 0.0, 0.0, 0.0, 0.0, 0.0, 0.0, 0.0, 0.0, 0.0, 0.0, 0.0, 0.0, 0.0, 0.0, 0.0, 0.0, 0.0, 0.0, 0.0, 0.0, 0.0, 0.0, 0.0, 0.0, 0.0, 0.0, 0.0, 0.0, 0.0, 0.0, 0.0, 0.0, 0.0, 0.0, 0.0, 0.0, 0.0, 0.0, 0.0, 0.0, 0.0, 0.0, 0.0, 0.0, 0.0, 0.0, 0.0, 0.0, 0.0, 0.0, 0.0, 0.0, 0.0, 0.0, 0.0, 0.0, 0.0, 0.0, 0.0, 0.0, 0.0, 0.0, 0.0, 0.0, 0.0, 0.0, 0.0, 0.0, 0.0, 0.0, 0.0, 0.0, 0.0, 0.0, 0.0, 0.0, 0.0, 0.0, 0.0, 0.0, 0.0, 0.0, 0.0, 0.0, 0.0, 0.0, 0.0, 0.0, 0.0, 0.0, 0.0, 0.0, 0.0, 0.0, 0.0, 0.0, 0.0, 0.0, 0.0, 0.0, 0.0, 0.0, 0.0, 0.0, 0.0, 0.0, 0.0, 0.0, 0.0, 0.0, 0.0, 0.0, 0.0, 0.0, 0.0, 0.0, 0.0, 0.0, 0.0, 0.0, 0.0, 0.0, 0.0, 0.0, 0.0, 0.0, 0.0, 0.0, 0.0, 0.0, 0.0, 0.0, 0.0, 0.0, 0.0, 0.0, 0.0, 0.0, 0.0, 0.0, 0.0, 0.0, 0.0, 0.0, 0.0, 0.0, 0.0, 0.0, 0.0, 0.0, 0.0, 0.0, 0.0, 0.0, 0.0, 0.0, 0.0, 0.0, 0.0, 0.0, 0.0, 0.0, 0.0, 0.0, 0.0, 0.0, 0.0, 0.0, 0.0, 0.0, 0.0, 0.0, 0.0, 0.0, 0.0, 0.0, 0.0, 0.0, 0.0, 0.0, 0.0, 0.0, 0.0, 0.0, 0.0, 0.0, 0.0, 0.0, 0.0, 0.0, 0.0, 0.0, 0.0, 0.0, 0.0, 0.0, 0.0, 0.0, 0.0, 0.0, 0.0, 0.0, 0.0, 0.0, 0.0, 0.0, 0.0, 0.0, 0.0, 0.0, 0.0, 0.0, 0.0, 0.0, 0.0, 0.0, 0.0, 0.0, 0.0, 0.0, 0.0, 0.0, 0.0, 0.0, 0.0, 0.0, 0.0, 0.0, 0.0, 0.0, 0.0, 0.0, 0.0, 0.0, 0.0, 0.0, 0.0, 0.0, 0.0, 0.0, 0.0, 0.0, 0.0, 0.0, 0.0, 0.0, 0.0, 0.0, 0.0, 0.0, 0.0, 0.0, 0.0, 0.0, 0.0, 0.0, 0.0, 0.0, 0.0, 0.0, 0.0, 0.0, 0.0, 0.0, 0.0, 0.0, 0.0, 0.0, 0.0, 0.0, 0.0, 0.0, 0.0, 0.0, 0.0, 0.0, 0.0, 0.0, 0.0, 0.0, 0.0, 0.0, 0.0, 0.0, 0.0, 0.0, 0.0, 0.0, 0.0, 0.0, 0.0, 0.0, 0.0, 0.0, 0.0, 0.0, 0.0, 0.0, 0.0, 0.0, 0.0, 0.0, 0.0, 0.0, 0.0, 0.0, 0.0, 0.0, 0.0, 0.0, 0.0, 0.0, 0.0, 0.0, 0.0, 0.0, 0.0, 0.0, 0.0, 0.0, 0.0, 0.0, 0.0, 0.0, 0.0, 0.0, 0.0, 0.0, 0.0, 0.0, 0.0, 0.0, 0.0, 0.0, 0.0, 0.0, 0.0, 0.0, 0.0, 0.0, 0.0, 0.0, 0.0, 0.0, 0.0, 0.0, 0.0, 0.0, 0.0, 0.0, 0.0, 0.0, 0.0, 0.0, 0.0, 0.0, 0.0, 0.0, 0.0, 0.0, 0.0, 0.0, 0.0, 0.0, 0.0, 0.0, 0.0, 0.0, 0.0, 0.0, 0.0, 0.0, 0.0, 0.0, 0.0, 0.0, 0.0, 0.0, 0.0, 0.0, 0.0, 0.9474, 0.179, 0.8569, 0.0869, 0.4284, 0.04345, 0.0, 0.0, 0.0, 0.0, 0.0, 0.0, 0.0, 0.0, 0.1126, 0.357, 0.07026, 0.4745, 0.00434, 0.4668, 0.0525, 0.3271, 0.6561, 0.4941, 0.666, 0.4666, 0.6549, 0.4531, 0.6355, 0.4779, 0.6875, 0.5144, 0.6561, 0.4941, 0.6524, 0.4973, 0.6834, 0.5178, 0.6875, 0.5144, 0.6771, 0.4802, 0.666, 0.4666, 0.6561, 0.4941, 0.7252, 0.5297, 0.754, 0.5614, 0.7623, 0.5243, 0.7245, 0.4827, 0.7223, 0.4453, 0.7245, 0.4827, 0.7623, 0.5243, 0.7556, 0.4538, 0.7245, 0.4827, 0.7202, 0.4797, 0.7213, 0.5227, 0.7252, 0.5297, 0.6938, 0.4766, 0.7063, 0.5005, 0.7213, 0.5227, 0.7202, 0.4797, 0.2999, 0.6887, 0.3627, 0.644, 0.3332, 0.6018, 0.2684, 0.6457, 0.3809, 0.672, 0.3627, 0.644, 0.2999, 0.6887, 0.3179, 0.7169, 0.6834, 0.5178, 0.6817, 0.5683, 0.7275, 0.5611, 0.706, 0.5207, 0.7951, 0.6112, 0.7372, 0.6482, 0.7395, 0.7054, 0.8321, 0.6237, 0.682, 0.5963, 0.7316, 0.6084, 0.7275, 0.5611, 0.6817, 0.5683, 0.9517, 0.6736, 0.9277, 0.6794, 0.8231, 0.7893, 0.8724, 0.7828, 0.6875, 0.5144, 0.6834, 0.5178, 0.706, 0.5207, 0.7036, 0.5149, 0.6771, 0.4802, 0.6875, 0.5144, 0.7036, 0.5149, 0.6989, 0.4973, 0.8736, 0.6374, 0.7583, 0.7282, 0.8231, 0.7893, 0.9277, 0.6794, 0.6894, 0.7133, 0.6371, 0.7945, 0.7583, 0.7282, 0.7395, 0.7054, 0.6881, 0.645, 0.7372, 0.6482, 0.7316, 0.6084, 0.682, 0.5963, 0.5631, 0.7555, 0.5621, 0.7567, 0.5778, 0.7825, 0.5831, 0.7818, 0.5642, 0.7541, 0.5631, 0.7555, 0.5831, 0.7818, 0.5894, 0.7802, 0.5915, 0.8075, 0.5831, 0.7818, 0.5778, 0.7825, 0.5793, 0.8119, 0.6017, 0.8039, 0.5894, 0.7802, 0.5831, 0.7818, 0.5915, 0.8075, 0.5957, 0.8139, 0.5814, 0.8185, 0.5606, 0.8641, 0.602, 0.8494, 0.608, 0.8099, 0.5957, 0.8139, 0.602, 0.8494, 0.6713, 0.8768, 0.6222, 0.9445, 0.602, 0.8494, 0.5606, 0.8641, 0.5002, 0.9711, 0.7263, 0.9138, 0.6713, 0.8768, 0.602, 0.8494, 0.6222, 0.9445, 0.3464, 0.1343, 0.2669, 0.1795, 0.2534, 0.108, 0.3514, 0.05996, 0.6225, 0.1047, 0.4527, 0.08819, 0.4854, 9.783e-05, 0.6977, 0.02422, 0.5957, 0.8139, 0.5915, 0.8075, 0.5793, 0.8119, 0.5814, 0.8185, 0.608, 0.8099, 0.6017, 0.8039, 0.5915, 0.8075, 0.5957, 0.8139, 0.4669, 0.6011, 0.4188, 0.6331, 0.4452, 0.6353, 0.4842, 0.6151, 0.4669, 0.6011, 0.4842, 0.6151, 0.5459, 0.625, 0.5722, 0.5995, 0.5722, 0.5995, 0.5459, 0.625, 0.6333, 0.7253, 0.6894, 0.7133, 0.6894, 0.7133, 0.6333, 0.7253, 0.6269, 0.7906, 0.6371, 0.7945, 0.5653, 0.8237, 0.5655, 0.8169, 0.4982, 0.7976, 0.496, 0.8056, 0.3809, 0.672, 0.433, 0.7387, 0.444, 0.7303, 0.4146, 0.6804, 0.5814, 0.8185, 0.5793, 0.8119, 0.5655, 0.8169, 0.5653, 0.8237, 0.6371, 0.7945, 0.6269, 0.7906, 0.6017, 0.8039, 0.608, 0.8099, 0.496, 0.8056, 0.4982, 0.7976, 0.444, 0.7303, 0.433, 0.7387, 0.466, 0.6436, 0.4452, 0.6353, 0.4146, 0.6804, 0.455, 0.6714, 0.4188, 0.6331, 0.4049, 0.6195, 0.3627, 0.644, 0.3809, 0.672, 0.4452, 0.6353, 0.4188, 0.6331, 0.3809, 0.672, 0.4146, 0.6804, 0.6348, 0.5373, 0.6277, 0.5476, 0.682, 0.5963, 0.6817, 0.5683, 0.5569, 0.52, 0.5221, 0.4747, 0.5054, 0.4859, 0.54, 0.5286, 0.754, 0.5614, 0.7755, 0.5894, 0.7905, 0.5254, 0.7623, 0.5243, 0.7623, 0.5243, 0.7905, 0.5254, 0.7841, 0.4565, 0.7556, 0.4538, 0.5569, 0.52, 0.54, 0.5286, 0.5839, 0.5515, 0.6001, 0.5361, 0.7372, 0.6482, 0.7951, 0.6112, 0.7755, 0.5894, 0.7316, 0.6084, 0.8177, 0.4524, 0.7382, 0.3293, 0.7079, 0.3496, 0.7841, 0.4565, 0.5493, 0.5679, 0.5906, 0.578, 0.6277, 0.5476, 0.5839, 0.5515, 0.4049, 0.6195, 0.4531, 0.5908, 0.4186, 0.5446, 0.374, 0.5744, 0.3332, 0.6018, 0.3627, 0.644, 0.4049, 0.6195, 0.374, 0.5744, 0.4768, 0.6697, 0.4831, 0.6592, 0.466, 0.6436, 0.455, 0.6714, 0.8431, 0.25, 0.7538, 0.1433, 0.8569, 0.0869, 0.9474, 0.179, 0.4527, 0.08819, 0.3464, 0.1343, 0.3514, 0.05996, 0.4854, 9.783e-05, 0.8125, 0.279, 0.9001, 0.4236, 0.9972, 0.3378, 0.9261, 0.2005, 0.07928, 0.5546, 0.09736, 0.6017, 0.0222, 0.6501, 9.783e-05, 0.5785, 0.2238, 0.2139, 0.1722, 0.2769, 0.1273, 0.2247, 0.197, 0.1492, 0.7228, 0.8566, 0.6713, 0.8768, 0.7263, 0.9138, 0.7955, 0.8665, 0.5002, 0.9711, 0.5606, 0.8641, 0.4938, 0.8555, 0.3624, 0.9685, 0.6713, 0.8768, 0.7228, 0.8566, 0.6371, 0.7945, 0.608, 0.8099, 0.5814, 0.8185, 0.5653, 0.8237, 0.4938, 0.8555, 0.5606, 0.8641, 0.07026, 0.4745, 0.07928, 0.5546, 9.783e-05, 0.5785, 0.00434, 0.4668, 0.0222, 0.6501, 0.09736, 0.6017, 0.1599, 0.7152, 0.07918, 0.7702, 0.1722, 0.2769, 0.1126, 0.357, 0.0525, 0.3271, 0.1273, 0.2247, 0.0, 0.0, 0.0, 0.0, 0.0, 0.0, 0.0, 0.0, 0.7538, 0.1433, 0.6225, 0.1047, 0.6977, 0.02422, 0.8569, 0.0869, 0.4223, 0.8252, 0.3673, 0.7816, 0.1978, 0.8759, 0.2625, 0.9324, 0.4938, 0.8555, 0.4223, 0.8252, 0.2625, 0.9324, 0.3624, 0.9685, 0.4531, 0.5908, 0.5243, 0.5395, 0.4869, 0.4984, 0.4186, 0.5446, 0.4982, 0.7976, 0.5083, 0.7588, 0.4694, 0.7071, 0.444, 0.7303, 0.5653, 0.8237, 0.496, 0.8056, 0.4223, 0.8252, 0.4938, 0.8555, 0.433, 0.7387, 0.3809, 0.672, 0.3179, 0.7169, 0.3673, 0.7816, 0.496, 0.8056, 0.433, 0.7387, 0.3673, 0.7816, 0.4223, 0.8252, 0.5839, 0.5515, 0.6277, 0.5476, 0.6348, 0.5373, 0.6001, 0.5361, 0.7395, 0.7054, 0.7583, 0.7282, 0.8736, 0.6374, 0.8321, 0.6237, 0.7583, 0.7282, 0.6371, 0.7945, 0.7228, 0.8566, 0.8231, 0.7893, 0.8809, 0.4408, 0.9225, 0.5361, 0.9494, 0.5176, 0.9001, 0.4236, 0.7908, 0.2935, 0.8809, 0.4408, 0.9001, 0.4236, 0.8125, 0.279, 0.9225, 0.5361, 0.8736, 0.6374, 0.9277, 0.6794, 0.9494, 0.5176, 0.6269, 0.7906, 0.5962, 0.7724, 0.5894, 0.7802, 0.6017, 0.8039, 0.5793, 0.8119, 0.5778, 0.7825, 0.5696, 0.7804, 0.5655, 0.8169, 0.5674, 0.7499, 0.5642, 0.7541, 0.5894, 0.7802, 0.5962, 0.7724, 0.5944, 0.4933, 0.5606, 0.449, 0.5221, 0.4747, 0.5569, 0.52, 0.6348, 0.5373, 0.5944, 0.4933, 0.5569, 0.52, 0.6001, 0.5361, 0.7223, 0.4453, 0.6744, 0.372, 0.6673, 0.3768, 0.718, 0.4462, 0.6524, 0.4973, 0.6561, 0.4941, 0.6355, 0.4779, 0.6344, 0.482, 0.6989, 0.4973, 0.7036, 0.5149, 0.7213, 0.5227, 0.7063, 0.5005, 0.718, 0.4462, 0.6812, 0.4528, 0.6938, 0.4766, 0.7202, 0.4797, 0.7223, 0.4453, 0.718, 0.4462, 0.7202, 0.4797, 0.7245, 0.4827, 0.7036, 0.5149, 0.706, 0.5207, 0.7252, 0.5297, 0.7213, 0.5227, 0.718, 0.4462, 0.6673, 0.3768, 0.6428, 0.3935, 0.6812, 0.4528, 0.5957, 0.425, 0.6344, 0.482, 0.6355, 0.4779, 0.6034, 0.4199, 0.9494, 0.5176, 0.9277, 0.6794, 0.9517, 0.6736, 0.9968, 0.4935, 0.2669, 0.1795, 0.2238, 0.2139, 0.197, 0.1492, 0.2534, 0.108, 0.9494, 0.5176, 0.9968, 0.4935, 0.9972, 0.3378, 0.9001, 0.4236, 0.8724, 0.7828, 0.8231, 0.7893, 0.7228, 0.8566, 0.7955, 0.8665, 0.87, 0.5176, 0.8321, 0.6237, 0.8736, 0.6374, 0.9225, 0.5361, 0.7695, 0.308, 0.8517, 0.4491, 0.8809, 0.4408, 0.7908, 0.2935, 0.8517, 0.4491, 0.87, 0.5176, 0.9225, 0.5361, 0.8809, 0.4408, 0.8177, 0.4524, 0.816, 0.5273, 0.87, 0.5176, 0.8517, 0.4491, 0.816, 0.5273, 0.7951, 0.6112, 0.8321, 0.6237, 0.87, 0.5176, 0.7382, 0.3293, 0.8177, 0.4524, 0.8517, 0.4491, 0.7695, 0.308, 0.6894, 0.7133, 0.6881, 0.645, 0.5906, 0.578, 0.5722, 0.5995, 0.7841, 0.4565, 0.7079, 0.3496, 0.6908, 0.3611, 0.7556, 0.4538, 0.7316, 0.6084, 0.7755, 0.5894, 0.754, 0.5614, 0.7275, 0.5611, 0.54, 0.5286, 0.5243, 0.5395, 0.5493, 0.5679, 0.5839, 0.5515, 0.7905, 0.5254, 0.816, 0.5273, 0.8177, 0.4524, 0.7841, 0.4565, 0.7755, 0.5894, 0.7951, 0.6112, 0.816, 0.5273, 0.7905, 0.5254, 0.5493, 0.5679, 0.4669, 0.6011, 0.5722, 0.5995, 0.5906, 0.578, 0.5334, 0.6586, 0.4843, 0.638, 0.489, 0.649, 0.532, 0.6707, 0.4694, 0.7071, 0.5083, 0.7588, 0.5134, 0.7441, 0.4849, 0.7062, 0.455, 0.6714, 0.4694, 0.7071, 0.4849, 0.7062, 0.4768, 0.6697, 0.5962, 0.7724, 0.5851, 0.7063, 0.5627, 0.7099, 0.5674, 0.7499, 0.5083, 0.7588, 0.5696, 0.7804, 0.561, 0.758, 0.5134, 0.7441, 0.5851, 0.7063, 0.5334, 0.6586, 0.532, 0.6707, 0.5627, 0.7099, 0.4146, 0.6804, 0.444, 0.7303, 0.4694, 0.7071, 0.455, 0.6714, 0.7372, 0.6482, 0.6881, 0.645, 0.6894, 0.7133, 0.7395, 0.7054, 0.4843, 0.638, 0.466, 0.6436, 0.4831, 0.6592, 0.489, 0.649, 0.5655, 0.8169, 0.5696, 0.7804, 0.5083, 0.7588, 0.4982, 0.7976, 0.5621, 0.7567, 0.561, 0.758, 0.5696, 0.7804, 0.5778, 0.7825, 0.6333, 0.7253, 0.5851, 0.7063, 0.5962, 0.7724, 0.6269, 0.7906, 0.5459, 0.625, 0.5334, 0.6586, 0.5851, 0.7063, 0.6333, 0.7253, 0.4842, 0.6151, 0.4843, 0.638, 0.5334, 0.6586, 0.5459, 0.625, 0.4842, 0.6151, 0.4452, 0.6353, 0.466, 0.6436, 0.4843, 0.638, 0.4669, 0.6011, 0.4531, 0.5908, 0.4049, 0.6195, 0.4188, 0.6331, 0.5493, 0.5679, 0.5243, 0.5395, 0.4531, 0.5908, 0.4669, 0.6011, 0.54, 0.5286, 0.5054, 0.4859, 0.4869, 0.4984, 0.5243, 0.5395, 0.5944, 0.4933, 0.6344, 0.482, 0.5957, 0.425, 0.5606, 0.449, 0.6277, 0.5476, 0.5906, 0.578, 0.6881, 0.645, 0.682, 0.5963, 0.7223, 0.4453, 0.7556, 0.4538, 0.6908, 0.3611, 0.6744, 0.372, 0.706, 0.5207, 0.7275, 0.5611, 0.754, 0.5614, 0.7252, 0.5297, 0.6524, 0.4973, 0.6348, 0.5373, 0.6817, 0.5683, 0.6834, 0.5178, 0.6344, 0.482, 0.5944, 0.4933, 0.6348, 0.5373, 0.6524, 0.4973, 0.6034, 0.4199, 0.6355, 0.4779, 0.6549, 0.4531, 0.6232, 0.4067, 0.0, 0.0, 0.0, 0.0, 0.0, 0.0, 0.0, 0.0, 0.0, 0.0, 0.0, 0.0, 0.0, 0.0, 0.0, 0.0, 0.0, 0.0, 0.0, 0.0, 0.0, 0.0, 0.0, 0.0, 0.0, 0.0, 0.0, 0.0, 0.0, 0.0, 0.0, 0.0, 0.0, 0.0, 0.0, 0.0, 0.0, 0.0, 0.0, 0.0, 0.0, 0.0, 0.0, 0.0, 0.0, 0.0, 0.0, 0.0, 0.0, 0.0, 0.0, 0.0, 0.0, 0.0, 0.0, 0.0, 0.0, 0.0, 0.0, 0.0, 0.0, 0.0, 0.0, 0.0, 0.0, 0.0, 0.0, 0.0, 0.0, 0.0, 0.0, 0.0, 0.0, 0.0, 0.0, 0.0, 0.0, 0.0, 0.0, 0.0, 0.0, 0.0, 0.0, 0.0, 0.0, 0.0, 0.0, 0.0, 0.0, 0.0, 0.0, 0.0, 0.0, 0.0, 0.0, 0.0, 0.0, 0.0, 0.0, 0.0, 0.0, 0.0, 0.0, 0.0, 0.0, 0.0, 0.0, 0.0, 0.0, 0.0, 0.0, 0.0, 0.0, 0.0, 0.0, 0.0, 0.0, 0.0, 0.0, 0.0, 0.0, 0.0, 0.0, 0.0, 0.0, 0.0, 0.0, 0.0, 0.0, 0.0, 0.0, 0.0, 0.0, 0.0, 0.0, 0.0, 0.0, 0.0, 0.0, 0.0, 0.0, 0.0, 0.0, 0.0, 0.0, 0.0, 0.0, 0.0, 0.0, 0.0, 0.0, 0.0, 0.0, 0.0, 0.0, 0.0, 0.0, 0.0, 0.0, 0.0, 0.0, 0.0, 0.0, 0.0, 0.0, 0.0, 0.0, 0.0, 0.0, 0.0, 0.0, 0.0, 0.0, 0.0, 0.0, 0.0, 0.0, 0.0, 0.0, 0.0, 0.0, 0.0, 0.0, 0.0, 0.0, 0.0, 0.0, 0.0, 0.0, 0.0, 0.0, 0.0, 0.0, 0.0, 0.0, 0.0, 0.0, 0.0, 0.0, 0.0, 0.0, 0.0, 0.0, 0.0, 0.0, 0.0, 0.0, 0.0, 0.0, 0.0, 0.0, 0.0, 0.0, 0.0, 0.0, 0.0, 0.0, 0.0, 0.0, 0.0, 0.0, 0.0, 0.0, 0.0, 0.0, 0.0, 0.0, 0.0, 0.0, 0.0, 0.0, 0.0, 0.0, 0.0, 0.0, 0.0, 0.0, 0.0, 0.0, 0.0, 0.0, 0.0, 0.0, 0.0, 0.0, 0.0, 0.0, 0.0, 0.0, 0.0, 0.0, 0.0, 0.0, 0.0, 0.0, 0.0, 0.0, 0.0, 0.0, 0.0, 0.0, 0.0, 0.0, 0.0, 0.0, 0.0, 0.0, 0.0, 0.0, 0.0, 0.0, 0.0, 0.0, 0.0, 0.0, 0.0, 0.0, 0.0, 0.0, 0.0, 0.0, 0.0, 0.0, 0.0, 0.0, 0.0, 0.0, 0.0, 0.0, 0.0, 0.0, 0.0, 0.0, 0.0, 0.0, 0.0, 0.0, 0.0, 0.0, 0.0, 0.0, 0.0, 0.0, 0.0, 0.0, 0.0, 0.0, 0.0, 0.0, 0.0, 0.0, 0.0, 0.0, 0.0, 0.0, 0.0, 0.0, 0.0, 0.0, 0.0, 0.0, 0.0, 0.0, 0.0, 0.0, 0.0, 0.0, 0.0, 0.0, 0.0, 0.0, 0.0, 0.0, 0.0, 0.0, 0.0, 0.0, 0.0, 0.0, 0.0, 0.0, 0.0, 0.0, 0.0, 0.0, 0.0, 0.0, 0.0, 0.0, 0.0, 0.0, 0.0, 0.0, 0.0, 0.0, 0.0, 0.0, 0.0, 0.0, 0.0, 0.0, 0.0, 0.0, 0.0, 0.0, 0.0, 0.0, 0.0, 0.0, 0.0, 0.0, 0.0, 0.0, 0.0, 0.0, 0.0, 0.0, 0.0, 0.0, 0.0, 0.0, 0.0, 0.0, 0.0, 0.0, 0.0, 0.0, 0.0, 0.0, 0.0, 0.0, 0.0, 0.0, 0.0, 0.0, 0.0, 0.0, 0.0, 0.0, 0.0, 0.0, 0.0, 0.0, 0.0, 0.0, 0.0, 0.0, 0.0, 0.0, 0.0, 0.0, 0.0, 0.0, 0.0, 0.0, 0.0, 0.0, 0.0, 0.0, 0.0, 0.0, 0.0, 0.0, 0.0, 0.0, 0.0, 0.0, 0.0, 0.0, 0.0, 0.0, 0.0, 0.0, 0.0, 0.0, 0.0, 0.0, 0.0, 0.0, 0.0, 0.0, 0.0, 0.0, 0.0, 0.0, 0.0, 0.0, 0.0, 0.0, 0.0, 0.0, 0.0, 0.0, 0.0, 0.0, 0.0, 0.0, 0.0, 0.0, 0.0, 0.0, 0.0, 0.0, 0.0, 0.0, 0.0, 0.0, 0.0, 0.0, 0.0, 0.0, 0.0, 0.0, 0.0, 0.0, 0.0, 0.0, 0.0, 0.0, 0.0, 0.0, 0.0, 0.0, 0.0, 0.0, 0.0, 0.0, 0.0, 0.0, 0.0, 0.0, 0.0, 0.0, 0.0, 0.0, 0.0, 0.0, 0.0, 0.0, 0.0, 0.0, 0.0, 0.0, 0.0, 0.0, 0.0, 0.0, 0.0, 0.0, 0.0, 0.0, 0.0, 0.0, 0.0, 0.0, 0.0, 0.0, 0.0, 0.0, 0.0, 0.0, 0.0, 0.0, 0.0, 0.0, 0.0, 0.0, 0.0, 0.0, 0.0, 0.0, 0.0, 0.0, 0.0, 0.0, 0.0, 0.0, 0.0, 0.0, 0.0, 0.0, 0.0, 0.0, 0.0, 0.0, 0.0, 0.0, 0.0, 0.0, 0.0, 0.0, 0.0, 0.0, 0.0, 0.0, 0.0, 0.0, 0.0, 0.0, 0.0, 0.0, 0.0, 0.0, 0.0, 0.0, 0.0, 0.0, 0.0, 0.0, 0.0, 0.0, 0.0, 0.0, 0.0, 0.0, 0.0, 0.0, 0.0, 0.0, 0.0, 0.0, 0.0, 0.0, 0.0, 0.0, 0.0, 0.0, 0.0, 0.0, 0.0, 0.0, 0.0, 0.0, 0.0, 0.0, 0.0, 0.0, 0.0, 0.0, 0.0, 0.0, 0.0, 0.0, 0.0, 0.0, 0.0, 0.0, 0.0, 0.0, 0.0, 0.0, 0.0, 0.0, 0.0, 0.0, 0.0, 0.0, 0.0, 0.0, 0.0, 0.0, 0.0, 0.0, 0.0, 0.0, 0.0, 0.0, 0.0, 0.0, 0.0, 0.0, 0.0, 0.0, 0.0, 0.0, 0.0, 0.0, 0.0, 0.0, 0.0, 0.0, 0.0, 0.0, 0.0, 0.0, 0.0, 0.0, 0.0, 0.0, 0.0, 0.0, 0.0, 0.0, 0.0, 0.0, 0.0, 0.0, 0.0, 0.0, 0.0, 0.0, 0.0, 0.0, 0.0, 0.0, 0.0, 0.0, 0.0, 0.0, 0.0, 0.0, 0.0, 0.0, 0.0, 0.0, 0.0, 0.0, 0.0, 0.0, 0.0, 0.0, 0.0, 0.0, 0.0, 0.0, 0.0, 0.0, 0.0, 0.0, 0.0, 0.0, 0.0, 0.0, 0.0, 0.0, 0.0, 0.0, 0.0, 0.0, 0.0, 0.0, 0.0, 0.0, 0.0, 0.0, 0.0, 0.0, 0.0, 0.0, 0.0, 0.0, 0.0, 0.0, 0.0, 0.0, 0.0, 0.0, 0.0, 0.0, 0.0, 0.0, 0.0, 0.0, 0.0, 0.0, 0.0, 0.0, 0.0, 0.0, 0.0, 0.0, 0.0, 0.0, 0.0, 0.0, 0.0, 0.0, 0.0, 0.0, 0.0, 0.0, 0.0, 0.0, 0.0, 0.0, 0.0, 0.0, 0.0, 0.0, 0.0, 0.0, 0.0, 0.0, 0.0, 0.0, 0.0, 0.0, 0.0, 0.0, 0.0, 0.0, 0.0, 0.0, 0.0, 0.0, 0.0, 0.0, 0.0, 0.0, 0.0, 0.0, 0.0, 0.0, 0.0, 0.0, 0.0, 0.0, 0.0, 0.0, 0.0, 0.0, 0.0, 0.0, 0.0, 0.0, 0.0, 0.0, 0.0, 0.0, 0.0, 0.0, 0.0, 0.0, 0.0, 0.0, 0.0, 0.0, 0.0, 0.0, 0.0, 0.0, 0.0, 0.0, 0.0, 0.0, 0.0, 0.0, 0.0, 0.0, 0.0, 0.0, 0.0, 0.0, 0.0, 0.0, 0.0, 0.0, 0.0, 0.0, 0.0, 0.0, 0.0, 0.0, 0.0, 0.0, 0.0, 0.0, 0.0, 0.0, 0.0, 0.0, 0.0, 0.0, 0.0, 0.0, 0.0, 0.0, 0.0, 0.0, 0.0, 0.0, 0.0, 0.0, 0.0, 0.0, 0.0, 0.0, 0.0, 0.0, 0.0, 0.0, 0.0, 0.0, 0.0, 0.0, 0.0, 0.0, 0.0, 0.0, 0.0, 0.0, 0.0, 0.0, 0.0, 0.0, 0.0, 0.0, 0.0, 0.0, 0.0, 0.0, 0.0, 0.0, 0.0, 0.0, 0.0, 0.0, 0.0, 0.0, 0.0, 0.0, 0.0, 0.0, 0.0, 0.0, 0.0, 0.0, 0.0, 0.0, 0.0, 0.0, 0.0, 0.0, 0.0, 0.0, 0.0, 0.0, 0.0, 0.0, 0.0, 0.0, 0.0, 0.0, 0.0, 0.0, 0.0, 0.0, 0.0, 0.0, 0.0, 0.0, 0.0, 0.0, 0.0, 0.0, 0.0, 0.0, 0.0, 0.0, 0.0, 0.0, 0.0, 0.0, 0.0, 0.0, 0.0, 0.0, 0.0, 0.0, 0.0, 0.0, 0.0, 0.0, 0.0, 0.0, 0.0, 0.0, 0.0, 0.0, 0.0, 0.0, 0.0, 0.0, 0.0, 0.0, 0.0, 0.0, 0.0, 0.0, 0.0, 0.0, 0.0, 0.0, 0.0, 0.0, 0.0, 0.0, 0.0, 0.0, 0.0, 0.0, 0.0, 0.0, 0.0, 0.0, 0.0, 0.0, 0.0])
me_plane.materials.append(mat_narwhal_face)
me_plane.use_remesh_preserve_volume = False
me_plane.use_remesh_preserve_attributes = False
me_plane.use_mirror_vertex_groups = False
me_plane.update()
arm_armature = bpy.data.armatures.new('Armature')  # bones are not reproduced

# ---- objects
ob_eyes = bpy.data.objects.new('eyes', me_plane_001)
ob_sun = bpy.data.objects.new('sun', light_sun)
ob_body = bpy.data.objects.new('body', me_plane)
ob_armature = bpy.data.objects.new('Armature', arm_armature)

# ---- transforms, parenting, visibility, modifiers, constraints
ob_eyes.location = (-0.01677, 10.29, -2.367)
ob_eyes.rotation_euler = (-1.571, 0.0, 0.0)
ob_eyes.scale = (0.1292, 0.1397, 0.3493)
ob_eyes.lineart.crease_threshold = 0.0
_m = ob_eyes.modifiers.new('Mirror', 'MIRROR')
ob_sun.location = (-1.642, -36.55, 2.378)
ob_sun.lineart.crease_threshold = 0.0
ob_body.location = (0.01612, 10.71, 2.266)
ob_body.rotation_euler = (-1.571, 0.0, 0.0)
ob_body.scale = (0.1292, 0.1397, 0.3493)
ob_body.lineart.crease_threshold = 0.0
_vg = ob_body.vertex_groups.new(name='Group')
_m = ob_body.modifiers.new('Mirror', 'MIRROR')
_m.use_clip = True
ob_armature.location = (0.0, 2.31, 4.267)
ob_armature.show_in_front = True
ob_armature.lineart.crease_threshold = 0.0

# ---- collection membership
col_collection_3.objects.link(ob_eyes)
col_collection_3.objects.link(ob_sun)
col_collection_3.objects.link(ob_body)
col_collection_6.objects.link(ob_armature)

# ---- scene / render settings (as saved in the file)
scene.frame_start = 1; scene.frame_end = 250; scene.frame_set(0)
scene.render.engine = 'CYCLES'
scene.render.resolution_percentage = 50
scene.render.dither_intensity = 0.0
scene.cycles.use_denoising = False
scene.cycles.samples = 128
scene.cycles.sampling_pattern = 'TABULATED_SOBOL'
scene.cycles.use_adaptive_sampling = False
scene.cycles.use_light_tree = False
scene.cycles.blur_glossy = 0.0
scene.cycles.sample_clamp_indirect = 0.0
scene.view_settings.view_transform = 'Standard'
bpy.context.view_layer.update()

# ---- added for rendering (the .blend has no active camera): camera
cam_auto = bpy.data.cameras.new('AutoCamera')
cam_auto.lens = 50.0
cam_auto.sensor_width = 36.0
cam_auto.clip_end = 1048.09
ob_auto_camera = bpy.data.objects.new('AutoCamera', cam_auto)
scene.collection.objects.link(ob_auto_camera)
ob_auto_camera.location = (59.7364, -66.8328, 50.6669)
ob_auto_camera.rotation_euler = (1.09748, -7.21219e-08, 0.694738)
scene.camera = ob_auto_camera
bpy.context.view_layer.update()
